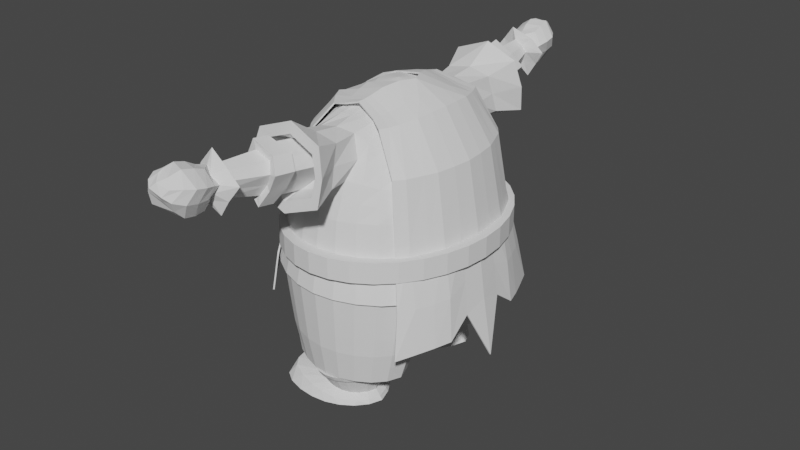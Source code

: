 # Source: character.blend  (saved by Blender 2.82.7; exported with 4.5.12 LTS)
import bpy
from mathutils import Matrix  # noqa: F401  (used for matrix-valued properties, if any)

bpy.ops.wm.read_factory_settings(use_empty=True)
scene = bpy.context.scene
scene.name = 'Scene'

# ---- collections
col_collection = bpy.data.collections.new('Collection'); scene.collection.children.link(col_collection)

# ---- world
world_world = bpy.data.worlds.new('World'); scene.world = world_world
world_world.use_nodes = True; world_world.node_tree.nodes.clear()
_N = world_world.node_tree.nodes; _L = world_world.node_tree.links
n0 = _N.new('ShaderNodeOutputWorld'); n0.name = 'World Output'; n0.location = (300, 300)
n1 = _N.new('ShaderNodeBackground'); n1.name = 'Background'; n1.location = (10, 300)
n1.inputs[0].default_value = (0.05088, 0.05088, 0.05088, 1.0)
_L.new(n1.outputs[0], n0.inputs[0])
n0.is_active_output = True
world_world.color = (0.05088, 0.05088, 0.05088)
world_world.use_sun_shadow = False
world_world.sun_shadow_jitter_overblur = 0.0

# ---- meshes
me_sphere = bpy.data.meshes.new('Sphere')
me_sphere.from_pydata([(0.0004392, 0.1951, 0.9808), (2.631e-05, 0.3827, 0.9239), (-6.031e-08, 0.5517, 0.8885), (-4.585e-07, 0.7072, 0.8602), (-7.191e-08, 0.8521, 0.5696), (-1.62e-09, 0.9253, 0.3799), (0.001395, 1.026, -0.08176), (0.0, 1.0, -0.09931), (0.03809, 0.1913, 0.9808), (0.07466, 0.3753, 0.9239), (0.1114, 0.5407, 0.887), (0.1822, 0.6905, 0.846), (0.198, 0.8166, 0.5989), (0.1827, 0.9073, 0.3804), (0.2146, 1.005, -0.08176), (0.1951, 0.9808, -0.09931), (0.07466, 0.1802, 0.9808), (0.1464, 0.3536, 0.9239), (0.2144, 0.5117, 0.8785), (0.3, 0.6484, 0.797), (0.3446, 0.7637, 0.5879), (0.3536, 0.8536, 0.3827), (0.4195, 0.9424, -0.08176), (0.3827, 0.9239, -0.09931), (0.1084, 0.1622, 0.9808), (0.2126, 0.3182, 0.9239), (0.3087, 0.4619, 0.8524), (0.3934, 0.5878, 0.7523), (0.4619, 0.6913, 0.5633), (0.5132, 0.7682, 0.3827), (0.6074, 0.8414, -0.08176), (0.5541, 0.8315, -0.09931), (0.1379, 0.1379, 0.9808), (0.2706, 0.2706, 0.9239), (0.3928, 0.3928, 0.8323), (0.5, 0.5, 0.7105), (0.5842, 0.5879, 0.5556), (0.6241, 0.6533, 0.3827), (0.7527, 0.7055, -0.08176), (0.6851, 0.7071, -0.09931), (0.1622, 0.1084, 0.9808), (0.3182, 0.2126, 0.9239), (0.4619, 0.3087, 0.8315), (0.5842, 0.3928, 0.7071), (0.6727, 0.4619, 0.5556), (0.7211, 0.5133, 0.3827), (0.8498, 0.5399, -0.08176), (0.7714, 0.5556, -0.09931), (0.1802, 0.07466, 0.9808), (0.3536, 0.1464, 0.9239), (0.5132, 0.2126, 0.8315), (0.6415, 0.2706, 0.7071), (0.7302, 0.3182, 0.5556), (0.7843, 0.3536, 0.3827), (0.9053, 0.351, -0.08176), (0.7111, 0.3827, -0.09931), (0.1913, 0.03806, 0.9808), (0.3753, 0.07466, 0.9239), (0.5439, 0.1084, 0.8315), (0.6744, 0.1379, 0.7071), (0.7616, 0.1622, 0.5556), (0.8114, 0.1802, 0.3827), (0.9298, 0.146, -0.08176), (0.5492, 0.195, -0.09931), (0.1951, 0.0, 0.9808), (0.3827, 0.0, 0.9239), (0.5541, 0.0, 0.8315), (0.6851, 0.0, 0.7071), (0.7714, 0.0, 0.5556), (0.8192, 0.0, 0.3827), (0.9356, 0.0, -0.08176), (0.5363, 0.0, 7.55e-08), (0.0006937, 0.0, 1.0), (-0.1839, 0.0, 0.9808), (-0.3518, 0.0, 0.9239), (-0.5016, 0.0, 0.8315), (-0.6347, 0.0, 0.7071), (-0.7529, 0.0, 0.5556), (-0.848, 0.0, 0.3827), (-0.9779, 0.0, -0.07163), (-0.7893, 0.0, -0.1303), (-0.1805, 0.03806, 0.9808), (-0.3457, 0.07466, 0.9239), (-0.4935, 0.1084, 0.8315), (-0.6252, 0.1379, 0.7071), (-0.7424, 0.1622, 0.5556), (-0.8368, 0.1802, 0.3827), (-0.964, 0.146, -0.0857), (-0.7023, 0.199, -0.1399), (-0.1704, 0.07466, 0.9808), (-0.3274, 0.1464, 0.9239), (-0.4691, 0.2126, 0.8315), (-0.5961, 0.2706, 0.7071), (-0.7087, 0.3182, 0.5556), (-0.7999, 0.3536, 0.3827), (-0.9208, 0.3719, -0.09033), (-0.8038, 0.3827, -0.09931), (-0.1539, 0.1084, 0.9808), (-0.2972, 0.2126, 0.9239), (-0.4279, 0.3087, 0.8315), (-0.5457, 0.3928, 0.7071), (-0.6494, 0.4619, 0.5556), (-0.734, 0.5133, 0.3827), (-0.8746, 0.5609, -0.08009), (-0.804, 0.5556, -0.09931), (-0.1315, 0.1379, 0.9808), (-0.2555, 0.2706, 0.9239), (-0.37, 0.3928, 0.8335), (-0.4735, 0.5, 0.7147), (-0.5636, 0.5879, 0.5556), (-0.6362, 0.6533, 0.3827), (-0.7586, 0.7162, -0.07297), (-0.6972, 0.7071, -0.09931), (-0.1039, 0.1622, 0.9808), (-0.2033, 0.3182, 0.9239), (-0.2961, 0.4619, 0.8542), (-0.3818, 0.5874, 0.7566), (-0.4522, 0.6913, 0.5652), (-0.5083, 0.7682, 0.3827), (-0.6041, 0.8414, -0.07135), (-0.555, 0.8315, -0.09931), (-0.07188, 0.1802, 0.9808), (-0.1419, 0.3536, 0.9239), (-0.2097, 0.5116, 0.8789), (-0.2971, 0.6483, 0.798), (-0.3436, 0.7636, 0.5881), (-0.3535, 0.8536, 0.3827), (-0.4168, 0.9424, -0.07534), (-0.3827, 0.9239, -0.09931), (-0.03669, 0.1913, 0.9808), (-0.07332, 0.3753, 0.9239), (-0.1107, 0.5407, 0.8869), (-0.1986, 0.6905, 0.8292), (-0.214, 0.8089, 0.5989), (-0.1827, 0.9073, 0.3804), (-0.2118, 1.005, -0.07931), (-0.1951, 0.9808, -0.09931), (-0.001497, 0.9595, -0.4654), (0.1691, 0.9427, -0.4654), (0.3332, 0.8929, -0.4654), (0.4831, 0.8121, -0.4654), (0.5977, 0.7033, -0.4654), (0.6732, 0.5708, -0.4654), (0.623, 0.4191, -0.4654), (0.4861, 0.2442, -0.4654), (-0.6047, 0.3215, -0.4654), (-0.6754, 0.4196, -0.4654), (-0.7047, 0.5708, -0.4654), (-0.6113, 0.7033, -0.4654), (-0.4869, 0.8121, -0.4654), (-0.3362, 0.8929, -0.4654), (-0.1721, 0.9427, -0.4654), (-0.002838, 0.91, -0.6725), (0.1459, 0.8953, -0.6725), (0.2888, 0.852, -0.6725), (0.4195, 0.7815, -0.6725), (0.5193, 0.6867, -0.6725), (0.5728, 0.5712, -0.6725), (0.5184, 0.4394, -0.6725), (0.4068, 0.293, -0.6725), (-0.4679, 0.3589, -0.6725), (-0.589, 0.4394, -0.6725), (-0.628, 0.5712, -0.6725), (-0.5641, 0.6867, -0.6725), (-0.4464, 0.7815, -0.6725), (-0.2996, 0.852, -0.6725), (-0.1515, 0.8953, -0.6725), (0.3154, 0.0, -0.08969), (0.09446, 0.0, -0.2201), (-0.1265, 0.0, -0.2441), (-0.3474, 0.0, -0.2347), (-0.5684, -0.002909, -0.208), (0.3299, 0.1533, -0.1402), (0.1106, 0.09721, -0.2463), (-0.1087, 0.07934, -0.2699), (-0.3279, 0.1044, -0.2477), (-0.5472, 0.134, -0.1856), (0.3016, 0.1886, -0.4654), (0.1171, 0.1374, -0.4662), (-0.06734, 0.1269, -0.4715), (-0.2518, 0.1675, -0.4684), (-0.4363, 0.2368, -0.4671), (0.2605, 0.2327, -0.6725), (0.1142, 0.1672, -0.6725), (-0.0321, 0.1531, -0.6725), (-0.1784, 0.19, -0.6725), (-0.326, 0.2576, -0.6725), (0.004186, 1.169, 0.9988), (-0.002419, 1.273, 0.4913), (0.2495, 1.192, 0.858), (0.2781, 1.243, 0.6301), (-0.2945, 1.19, 0.856), (-0.3303, 1.24, 0.6355), (-0.005306, 0.8462, -0.6725), (0.1159, 0.8342, -0.6725), (0.2324, 0.7989, -0.6725), (0.3389, 0.7415, -0.6725), (0.4202, 0.6642, -0.6725), (0.4638, 0.5701, -0.6725), (0.4194, 0.4624, -0.6725), (0.3285, 0.3367, -0.6725), (-0.3942, 0.3803, -0.6725), (-0.4993, 0.4621, -0.6725), (-0.5346, 0.5701, -0.6725), (-0.479, 0.6642, -0.6725), (-0.3803, 0.7415, -0.6725), (-0.2516, 0.7989, -0.6725), (-0.1265, 0.8342, -0.6725), (0.2093, 0.2745, -0.6725), (0.09007, 0.2186, -0.6725), (-0.02915, 0.2072, -0.6725), (-0.1484, 0.2361, -0.6725), (-0.2691, 0.2899, -0.6725), (-0.01045, 0.7865, -0.3606), (0.05337, 0.7771, -0.3606), (0.1147, 0.7493, -0.3606), (0.1708, 0.7041, -0.3606), (0.2137, 0.6432, -0.3606), (0.2366, 0.5687, -0.3606), (0.2132, 0.479, -0.3606), (0.1654, 0.3731, -0.3606), (-0.2045, 0.4165, -0.363), (-0.2526, 0.4747, -0.3615), (-0.2682, 0.5681, -0.3606), (-0.2385, 0.6432, -0.3606), (-0.192, 0.7041, -0.3606), (-0.1356, 0.7493, -0.3606), (-0.07427, 0.7771, -0.3606), (0.1026, 0.3442, -0.3629), (0.03978, 0.3193, -0.3669), (-0.02301, 0.3157, -0.3696), (-0.08579, 0.3355, -0.3693), (-0.1486, 0.3627, -0.3671), (0.3197, 0.732, -0.5166), (0.3967, 0.6589, -0.5166), (-0.02845, 0.2338, -0.5167), (-0.1412, 0.2602, -0.5166), (-0.332, 0.732, -0.5166), (-0.2308, 0.7863, -0.5166), (0.4379, 0.5695, -0.5166), (-0.254, 0.3104, -0.5166), (-0.1205, 0.8197, -0.5166), (0.3959, 0.4634, -0.5166), (-0.005891, 0.831, -0.5166), (0.3099, 0.3386, -0.5166), (-0.3544, 0.3934, -0.5166), (-0.441, 0.467, -0.5166), (0.1088, 0.8197, -0.5166), (0.1971, 0.2884, -0.5166), (-0.469, 0.5699, -0.5166), (0.219, 0.7863, -0.5166), (0.08434, 0.2419, -0.5166), (-0.4156, 0.6589, -0.5166), (0.6586, 0.7064, -0.2211), (0.6294, 0.7052, -0.3436), (0.5089, 0.8196, -0.3436), (0.5326, 0.826, -0.2211), (-0.3685, 0.9149, -0.2211), (-0.3529, 0.9046, -0.3436), (-0.5114, 0.8196, -0.3436), (-0.5342, 0.826, -0.2211), (-0.6711, 0.7064, -0.2211), (-0.6423, 0.7052, -0.3436), (-0.7405, 0.5657, -0.3436), (-0.7738, 0.5607, -0.2211), (-0.7639, 0.3944, -0.2211), (-0.7209, 0.4067, -0.3436), (-0.6556, 0.3007, -0.344), (-0.7044, 0.2525, -0.2239), (0.7416, 0.5607, -0.2211), (0.7088, 0.5657, -0.3436), (-0.0003604, 0.9882, -0.2211), (-0.0008613, 0.9746, -0.3436), (-0.1803, 0.9569, -0.3436), (-0.188, 0.9697, -0.2211), (0.5304, 0.2086, -0.2211), (0.5092, 0.2241, -0.3436), (0.655, 0.4066, -0.3436), (0.6845, 0.3944, -0.2211), (0.3512, 0.9046, -0.3436), (0.3678, 0.9149, -0.2211), (0.1873, 0.9697, -0.2211), (0.1786, 0.9569, -0.3436), (-0.475, 0.2137, -0.3603), (-0.5121, 0.1968, -0.2697), (-0.2781, 0.1463, -0.3735), (-0.3036, 0.1276, -0.3077), (-0.08128, 0.1097, -0.3823), (-0.09511, 0.09188, -0.3218), (0.1156, 0.1219, -0.3666), (0.1134, 0.1068, -0.2989), (0.3124, 0.168, -0.3451), (0.3219, 0.1581, -0.2371), (-0.002168, 0.9347, -0.569), (-0.1618, 0.919, -0.569), (0.4464, 0.2658, -0.569), (0.5707, 0.4288, -0.569), (-0.6222, 0.4295, -0.569), (-0.5299, 0.3428, -0.569), (0.1575, 0.919, -0.569), (-0.6556, 0.571, -0.569), (0.311, 0.8724, -0.569), (-0.5757, 0.695, -0.569), (0.4513, 0.7968, -0.569), (-0.4584, 0.7968, -0.569), (0.5585, 0.695, -0.569), (-0.3154, 0.8724, -0.569), (0.623, 0.571, -0.569), (0.2811, 0.2092, -0.569), (0.1157, 0.1456, -0.569), (-0.04972, 0.1363, -0.569), (-0.2151, 0.1772, -0.569), (-0.3805, 0.2537, -0.569), (-0.007722, 0.8985, -0.6812), (0.07723, 0.886, -0.6812), (0.1589, 0.849, -0.6812), (0.2335, 0.7888, -0.6812), (0.2906, 0.7078, -0.6812), (0.3211, 0.6091, -0.6812), (0.29, 0.4925, -0.6812), (0.2263, 0.3425, -0.6812), (-0.2885, 0.3834, -0.6812), (-0.3829, 0.4763, -0.6812), (-0.413, 0.6065, -0.6812), (-0.3554, 0.7078, -0.6812), (-0.2645, 0.7888, -0.6812), (-0.1745, 0.849, -0.6812), (-0.09267, 0.886, -0.6812), (0.1427, 0.2843, -0.6812), (0.05914, 0.2393, -0.6812), (-0.02444, 0.2327, -0.6812), (-0.108, 0.2595, -0.6812), (-0.192, 0.3005, -0.6812), (-0.008991, 0.799, -0.8195), (0.06506, 0.7875, -0.8274), (0.1308, 0.7563, -0.8355), (0.19, 0.7064, -0.8428), (0.2346, 0.64, -0.8484), (0.2575, 0.5595, -0.8513), (0.2302, 0.4681, -0.848), (0.1761, 0.3595, -0.8413), (-0.2765, 0.3774, -0.798), (-0.3641, 0.4498, -0.7959), (-0.4066, 0.5608, -0.7972), (-0.3662, 0.6479, -0.8007), (-0.2839, 0.7148, -0.8036), (-0.1852, 0.762, -0.8072), (-0.09205, 0.7904, -0.8125), (0.1076, 0.3209, -0.8328), (0.03924, 0.2875, -0.8243), (-0.02876, 0.2791, -0.8159), (-0.1024, 0.2949, -0.8083), (-0.1831, 0.3187, -0.8015), (-0.2109, 0.9003, -0.9086), (-0.05598, 0.8861, -0.9083), (0.08137, 0.8439, -0.9079), (0.2008, 0.7754, -0.9075), (0.2921, 0.6833, -0.9073), (0.3411, 0.5711, -0.9071), (0.2912, 0.443, -0.9073), (0.1892, 0.3004, -0.9076), (-0.6364, 0.3694, -0.9098), (-0.6848, 0.443, -0.9101), (-0.7127, 0.5711, -0.9102), (-0.7006, 0.6833, -0.91), (-0.6509, 0.7754, -0.9097), (-0.5354, 0.8439, -0.9094), (-0.3756, 0.8861, -0.909), (0.05544, 0.2557, -0.908), (-0.08217, 0.2275, -0.9083), (-0.2349, 0.2314, -0.9087), (-0.4044, 0.2683, -0.9091), (-0.5512, 0.304, -0.9095), (-0.009908, 0.8133, -0.6658), (0.05173, 0.8042, -0.6658), (0.1599, 0.391, -0.6658), (0.09925, 0.3493, -0.6658), (-0.2757, 0.4863, -0.6658), (-0.2994, 0.5891, -0.6658), (0.111, 0.7773, -0.6658), (0.03861, 0.3174, -0.6658), (-0.2586, 0.6702, -0.6658), (0.1652, 0.7336, -0.6658), (-0.02204, 0.3141, -0.6658), (-0.1958, 0.7328, -0.6658), (0.2065, 0.6748, -0.6658), (-0.08268, 0.3332, -0.6658), (-0.1314, 0.7773, -0.6658), (0.2287, 0.6015, -0.6658), (-0.1441, 0.3609, -0.6658), (-0.07155, 0.8042, -0.6658), (0.2061, 0.5079, -0.6658), (-0.2102, 0.4189, -0.6658), (-0.2649, 0.2734, -0.8491), (-0.4484, 0.3247, -0.8407), (-0.4171, 0.8122, -0.8424), (-0.2581, 0.8495, -0.8506), (0.3175, 0.5704, -0.8847), (0.2796, 0.4569, -0.8816), (-0.1192, 0.8621, -0.8591), (0.1879, 0.326, -0.8824), (-0.5642, 0.3917, -0.8333), (-0.6171, 0.4569, -0.8269), (0.00192, 0.8495, -0.8675), (0.08614, 0.2809, -0.874), (-0.6506, 0.5704, -0.8249), (0.1059, 0.8122, -0.8757), (-0.01629, 0.2471, -0.8657), (-0.6309, 0.6699, -0.8288), (0.2108, 0.7515, -0.876), (-0.1295, 0.2452, -0.8574), (-0.5656, 0.7515, -0.835), (0.2803, 0.6699, -0.8817), (0.2689, 0.5711, -0.9074), (0.1967, 0.5711, -0.9076), (0.115, 0.5711, -0.9078), (0.008811, 0.5711, -0.908), (-0.1128, 0.5711, -0.9082), (-0.2402, 0.5711, -0.9085), (-0.3637, 0.5711, -0.9087), (-0.4737, 0.5711, -0.9089), (-0.5607, 0.5711, -0.9091), (0.3122, 1.179, 0.9105), (0.3552, 1.254, 0.5792), (0.00196, 1.184, 0.9294), (-0.003726, 1.258, 0.5604), (-0.3561, 1.176, 0.91), (-0.4103, 1.251, 0.5842), (-0.0001245, 1.053, 0.8643), (-0.005079, 1.109, 0.589), (0.217, 1.061, 0.8128), (0.2421, 1.1, 0.6397), (-0.26, 1.059, 0.8117), (-0.2914, 1.098, 0.6436), (-0.006678, 0.9723, 0.7906), (-0.009561, 1.005, 0.6379), (0.1212, 0.976, 0.7644), (0.1362, 0.9994, 0.6638), (-0.1595, 0.975, 0.7642), (-0.1782, 0.9981, 0.6657), (-0.2428, 0.9185, 0.8497), (-0.2801, 1.01, 0.611), (-0.002013, 1.026, 0.5766), (0.2531, 1.011, 0.6095), (0.2211, 0.9197, 0.8493), (0.0009388, 0.9238, 0.8808), (0.246, 0.7241, 0.7119), (0.3223, 0.7061, 0.6925), (0.4277, 0.6396, 0.6578), (0.5421, 0.544, 0.633), (0.6284, 0.4274, 0.6313), (0.6858, 0.2944, 0.6313), (0.718, 0.1501, 0.6313), (0.7282, 0.0, 0.6313), (-0.6938, 0.0, 0.6313), (-0.6838, 0.1501, 0.6313), (-0.6524, 0.2944, 0.6313), (-0.5975, 0.4274, 0.6313), (-0.5186, 0.544, 0.6352), (-0.417, 0.6394, 0.6609), (-0.3204, 0.7059, 0.6931), (-0.282, 0.7536, 0.7141), (0.3762, 1.217, 0.7427), (-0.4259, 1.214, 0.7459), (0.3004, 1.217, 0.7423), (-0.3492, 1.215, 0.7446), (0.2283, 1.081, 0.7255), (-0.2746, 1.079, 0.727), (-0.00812, 0.9885, 0.7139), (0.1286, 0.9879, 0.7138), (-0.1688, 0.9867, 0.7147), (0.2359, 0.9667, 0.7287), (-0.3206, 0.9959, 0.732), (-0.007979, 0.8784, -0.7092), (0.07476, 0.8661, -0.7108), (0.2161, 0.3459, -0.7136), (0.1356, 0.2917, -0.7119), (-0.3791, 0.4709, -0.7044), (-0.4117, 0.5972, -0.7047), (0.1532, 0.8302, -0.7124), (0.05511, 0.249, -0.7102), (-0.3576, 0.6956, -0.7054), (0.2247, 0.7721, -0.7139), (-0.02531, 0.2421, -0.7085), (-0.2684, 0.7738, -0.706), (0.2793, 0.694, -0.7151), (-0.1069, 0.2667, -0.7069), (-0.1767, 0.8313, -0.7067), (0.3082, 0.5991, -0.7156), (-0.1902, 0.3042, -0.7055), (-0.09255, 0.8666, -0.7078), (0.2779, 0.4875, -0.715), (-0.2861, 0.3822, -0.7048), (0.08582, 0.9116, -0.68), (-0.006129, 0.9252, -0.68), (0.1742, 0.8715, -0.68), (0.255, 0.8063, -0.68), (0.3168, 0.7187, -0.68), (0.3499, 0.6118, -0.68), (0.3162, 0.4856, -0.68), (0.2472, 0.3233, -0.68), (-0.4123, 0.4681, -0.68), (-0.3101, 0.3675, -0.68), (-0.4448, 0.609, -0.68), (-0.3825, 0.7187, -0.68), (-0.2841, 0.8063, -0.68), (-0.1867, 0.8715, -0.68), (-0.09808, 0.9116, -0.68), (-0.2056, 0.2778, -0.68), (0.1567, 0.2602, -0.68), (0.06624, 0.2115, -0.68), (-0.02422, 0.2044, -0.68), (-0.1147, 0.2335, -0.68), (-0.006407, 0.9033, -0.7103), (0.2362, 0.327, -0.7151), (-0.4081, 0.4623, -0.7052), (0.08316, 0.89, -0.7121), (0.149, 0.2682, -0.7133), (-0.4434, 0.599, -0.7055), (0.1681, 0.8512, -0.7138), (0.06188, 0.2221, -0.7114), (-0.3849, 0.7055, -0.7062), (0.2455, 0.7883, -0.7155), (-0.02517, 0.2146, -0.7096), (-0.2883, 0.7901, -0.7069), (0.3045, 0.7038, -0.7167), (-0.1135, 0.2412, -0.7079), (-0.189, 0.8524, -0.7076), (0.3359, 0.601, -0.7173), (-0.2036, 0.2818, -0.7064), (-0.09795, 0.8906, -0.7088), (0.3031, 0.4802, -0.7166), (-0.3074, 0.3662, -0.7056), (0.06991, 0.8268, -0.7691), (0.1216, 0.3063, -0.7723), (-0.4092, 0.579, -0.751), (0.142, 0.7932, -0.7739), (0.04718, 0.2683, -0.7672), (-0.3619, 0.6718, -0.753), (0.2074, 0.7393, -0.7784), (-0.02703, 0.2606, -0.7622), (-0.2761, 0.7443, -0.7548), (0.2569, 0.667, -0.7817), (-0.1046, 0.2808, -0.7576), (-0.181, 0.7967, -0.7569), (0.2829, 0.5793, -0.7835), (-0.1866, 0.3114, -0.7535), (-0.0923, 0.8285, -0.7601), (0.2541, 0.4778, -0.7815), (-0.2813, 0.3798, -0.7514), (-0.008485, 0.8387, -0.7643), (0.1961, 0.3527, -0.7775), (-0.3716, 0.4604, -0.7501), (0.0004175, 0.9553, 0.242), (0.1922, 0.9364, 0.242), (0.3733, 0.8801, 0.2437), (0.5414, 0.7901, 0.2437), (0.6674, 0.6689, 0.2437), (0.7632, 0.5213, 0.2437), (0.8205, 0.3528, 0.2437), (0.8468, 0.17, 0.2437), (0.8541, 0.0, 0.2437), (-0.8962, 0.0, 0.2467), (-0.8845, 0.17, 0.2447), (-0.8457, 0.359, 0.2433), (-0.7761, 0.5275, 0.2442), (-0.6728, 0.6721, 0.2463), (-0.537, 0.7901, 0.2468), (-0.3725, 0.8801, 0.2456), (-0.1914, 0.9364, 0.2428), (-3.676e-08, 0.8887, 0.4744), (0.1903, 0.8619, 0.4896), (0.3491, 0.8086, 0.4853), (0.4876, 0.7298, 0.473), (0.6128, 0.6206, 0.4691), (0.7014, 0.4876, 0.4691), (0.7572, 0.3359, 0.4691), (0.7865, 0.1712, 0.4691), (0.7953, 0.0, 0.4691), (-0.8005, 0.0, 0.4691), (-0.7896, 0.1712, 0.4691), (-0.7543, 0.3359, 0.4691), (-0.6917, 0.4876, 0.4691), (-0.5999, 0.6206, 0.4691), (-0.4803, 0.7298, 0.4739), (-0.3486, 0.8086, 0.4854), (-0.1983, 0.8581, 0.4896), (0.0009062, 0.9904, 0.04393), (0.2034, 0.9705, 0.04393), (0.3964, 0.9112, 0.04475), (0.5744, 0.8157, 0.04475), (0.7138, 0.6872, 0.04475), (0.8079, 0.5306, 0.04475), (0.8629, 0.3519, 0.04475), (0.8883, 0.158, 0.04475), (0.8949, 0.0, 0.04475), (-0.9527, 0.0, 0.05132), (-0.9403, 0.158, 0.0469), (-0.8993, 0.3654, 0.04389), (-0.8254, 0.5442, 0.04583), (-0.7157, 0.6941, 0.05046), (-0.5706, 0.8157, 0.05151), (-0.3946, 0.9112, 0.04892), (-0.2016, 0.9705, 0.04552)], [], [(553, 5, 13, 554), (7, 6, 14, 15), (0, 72, 8), (1, 0, 8, 9), (2, 1, 9, 10), (3, 2, 10, 11), (442, 441, 427, 188), (570, 4, 12, 571), (571, 12, 20, 572), (554, 13, 21, 555), (15, 14, 22, 23), (8, 72, 16), (9, 8, 16, 17), (10, 9, 17, 18), (11, 10, 18, 19), (446, 11, 19, 447), (17, 16, 24, 25), (18, 17, 25, 26), (19, 18, 26, 27), (447, 19, 27, 448), (572, 20, 28, 573), (555, 21, 29, 556), (23, 22, 30, 31), (16, 72, 24), (573, 28, 36, 574), (556, 29, 37, 557), (31, 30, 38, 39), (24, 72, 32), (25, 24, 32, 33), (26, 25, 33, 34), (27, 26, 34, 35), (448, 27, 35, 449), (34, 33, 41, 42), (35, 34, 42, 43), (449, 35, 43, 450), (574, 36, 44, 575), (557, 37, 45, 558), (39, 38, 46, 47), (32, 72, 40), (33, 32, 40, 41), (558, 45, 53, 559), (47, 46, 54, 55), (40, 72, 48), (41, 40, 48, 49), (42, 41, 49, 50), (43, 42, 50, 51), (450, 43, 51, 451), (575, 44, 52, 576), (50, 49, 57, 58), (51, 50, 58, 59), (451, 51, 59, 452), (576, 52, 60, 577), (559, 53, 61, 560), (55, 54, 62, 63), (48, 72, 56), (49, 48, 56, 57), (560, 61, 69, 561), (63, 62, 70, 71), (56, 72, 64), (57, 56, 64, 65), (58, 57, 65, 66), (59, 58, 66, 67), (452, 59, 67, 453), (577, 60, 68, 578), (73, 72, 81), (74, 73, 81, 82), (75, 74, 82, 83), (76, 75, 83, 84), (454, 76, 84, 455), (579, 77, 85, 580), (562, 78, 86, 563), (80, 79, 87, 88), (455, 84, 92, 456), (580, 85, 93, 581), (563, 86, 94, 564), (88, 87, 95, 96), (81, 72, 89), (82, 81, 89, 90), (83, 82, 90, 91), (84, 83, 91, 92), (90, 89, 97, 98), (91, 90, 98, 99), (92, 91, 99, 100), (456, 92, 100, 457), (581, 93, 101, 582), (564, 94, 102, 565), (96, 95, 103, 104), (89, 72, 97), (582, 101, 109, 583), (565, 102, 110, 566), (104, 103, 111, 112), (97, 72, 105), (98, 97, 105, 106), (99, 98, 106, 107), (100, 99, 107, 108), (457, 100, 108, 458), (107, 106, 114, 115), (108, 107, 115, 116), (458, 108, 116, 459), (583, 109, 117, 584), (566, 110, 118, 567), (112, 111, 119, 120), (105, 72, 113), (106, 105, 113, 114), (567, 118, 126, 568), (120, 119, 127, 128), (113, 72, 121), (114, 113, 121, 122), (115, 114, 122, 123), (116, 115, 123, 124), (459, 116, 124, 460), (584, 117, 125, 585), (123, 122, 130, 131), (124, 123, 131, 132), (460, 124, 132, 461), (585, 125, 133, 586), (568, 126, 134, 569), (128, 127, 135, 136), (121, 72, 129), (122, 121, 129, 130), (569, 134, 5, 553), (136, 135, 6, 7), (129, 72, 0), (130, 129, 0, 1), (131, 130, 1, 2), (132, 131, 2, 3), (472, 440, 426, 463), (586, 133, 4, 570), (255, 254, 141, 140), (259, 258, 150, 149), (263, 262, 148, 147), (267, 266, 146, 145), (254, 270, 142, 141), (273, 272, 137, 151), (277, 276, 144, 143), (279, 255, 140, 139), (262, 259, 149, 148), (258, 273, 151, 150), (266, 263, 147, 146), (272, 282, 138, 137), (270, 277, 143, 142), (282, 279, 139, 138), (294, 293, 152, 166), (296, 295, 159, 158), (298, 297, 161, 160), (293, 299, 153, 152), (297, 300, 162, 161), (299, 301, 154, 153), (300, 302, 163, 162), (301, 303, 155, 154), (302, 304, 164, 163), (303, 305, 156, 155), (304, 306, 165, 164), (305, 307, 157, 156), (306, 294, 166, 165), (307, 296, 158, 157), (312, 298, 160, 186), (292, 275, 63, 172), (176, 171, 80, 88), (63, 71, 167, 172), (172, 167, 168, 173), (173, 168, 169, 174), (174, 169, 170, 175), (175, 170, 171, 176), (268, 284, 176, 88), (284, 286, 175, 176), (286, 288, 174, 175), (288, 290, 173, 174), (290, 292, 172, 173), (295, 308, 182, 159), (308, 309, 183, 182), (309, 310, 184, 183), (310, 311, 185, 184), (311, 312, 186, 185), (190, 425, 429, 431), (191, 424, 428, 432), (471, 443, 423, 462), (443, 442, 188, 423), (440, 445, 187, 426), (445, 444, 422, 187), (162, 163, 204, 203), (154, 155, 196, 195), (186, 160, 201, 212), (163, 164, 205, 204), (155, 156, 197, 196), (159, 182, 208, 200), (164, 165, 206, 205), (156, 157, 198, 197), (182, 183, 209, 208), (165, 166, 207, 206), (157, 158, 199, 198), (183, 184, 210, 209), (166, 152, 193, 207), (158, 159, 200, 199), (184, 185, 211, 210), (160, 161, 202, 201), (152, 153, 194, 193), (185, 186, 212, 211), (161, 162, 203, 202), (153, 154, 195, 194), (233, 234, 217, 216), (235, 236, 231, 230), (237, 238, 226, 225), (234, 239, 218, 217), (236, 240, 232, 231), (238, 241, 227, 226), (239, 242, 219, 218), (241, 243, 213, 227), (242, 244, 220, 219), (240, 245, 221, 232), (245, 246, 222, 221), (243, 247, 214, 213), (244, 248, 228, 220), (246, 249, 223, 222), (247, 250, 215, 214), (248, 251, 229, 228), (249, 252, 224, 223), (250, 233, 216, 215), (251, 235, 230, 229), (252, 237, 225, 224), (204, 205, 237, 252), (209, 210, 235, 251), (195, 196, 233, 250), (203, 204, 252, 249), (208, 209, 251, 248), (194, 195, 250, 247), (202, 203, 249, 246), (200, 208, 248, 244), (193, 194, 247, 243), (201, 202, 246, 245), (212, 201, 245, 240), (199, 200, 244, 242), (207, 193, 243, 241), (198, 199, 242, 239), (206, 207, 241, 238), (211, 212, 240, 236), (197, 198, 239, 234), (205, 206, 238, 237), (210, 211, 236, 235), (196, 197, 234, 233), (178, 177, 291, 289), (289, 291, 292, 290), (179, 178, 289, 287), (287, 289, 290, 288), (180, 179, 287, 285), (285, 287, 288, 286), (181, 180, 285, 283), (283, 285, 286, 284), (145, 181, 283, 267), (267, 283, 284, 268), (177, 144, 276, 291), (291, 276, 275, 292), (15, 23, 280, 281), (281, 280, 279, 282), (47, 55, 278, 269), (269, 278, 277, 270), (7, 15, 281, 271), (271, 281, 282, 272), (96, 104, 264, 265), (265, 264, 263, 266), (128, 136, 274, 257), (257, 274, 273, 258), (112, 120, 260, 261), (261, 260, 259, 262), (23, 31, 256, 280), (280, 256, 255, 279), (55, 63, 275, 278), (278, 275, 276, 277), (136, 7, 271, 274), (274, 271, 272, 273), (39, 47, 269, 253), (253, 269, 270, 254), (88, 96, 265, 268), (268, 265, 266, 267), (104, 112, 261, 264), (264, 261, 262, 263), (120, 128, 257, 260), (260, 257, 258, 259), (31, 39, 253, 256), (256, 253, 254, 255), (180, 181, 312, 311), (179, 180, 311, 310), (178, 179, 310, 309), (177, 178, 309, 308), (144, 177, 308, 295), (181, 145, 298, 312), (142, 143, 296, 307), (150, 151, 294, 306), (141, 142, 307, 305), (149, 150, 306, 304), (140, 141, 305, 303), (148, 149, 304, 302), (139, 140, 303, 301), (147, 148, 302, 300), (138, 139, 301, 299), (146, 147, 300, 297), (137, 138, 299, 293), (145, 146, 297, 298), (143, 144, 295, 296), (151, 137, 293, 294), (373, 374, 314, 313), (375, 376, 328, 320), (377, 378, 323, 322), (374, 379, 315, 314), (376, 380, 329, 328), (378, 381, 324, 323), (379, 382, 316, 315), (380, 383, 330, 329), (381, 384, 325, 324), (382, 385, 317, 316), (383, 386, 331, 330), (384, 387, 326, 325), (385, 388, 318, 317), (386, 389, 332, 331), (387, 390, 327, 326), (388, 391, 319, 318), (390, 373, 313, 327), (391, 375, 320, 319), (389, 392, 321, 332), (392, 377, 322, 321), (550, 533, 334, 333), (551, 534, 348, 340), (552, 535, 343, 342), (533, 536, 335, 334), (534, 537, 349, 348), (535, 538, 344, 343), (536, 539, 336, 335), (537, 540, 350, 349), (538, 541, 345, 344), (539, 542, 337, 336), (540, 543, 351, 350), (541, 544, 346, 345), (542, 545, 338, 337), (543, 546, 352, 351), (544, 547, 347, 346), (545, 548, 339, 338), (547, 550, 333, 347), (548, 551, 340, 339), (546, 549, 341, 352), (549, 552, 342, 341), (393, 394, 372, 371), (395, 396, 367, 366), (397, 398, 359, 358), (396, 399, 353, 367), (398, 400, 360, 359), (394, 401, 361, 372), (401, 402, 362, 361), (399, 403, 354, 353), (400, 404, 368, 360), (402, 405, 363, 362), (403, 406, 355, 354), (404, 407, 369, 368), (405, 408, 364, 363), (406, 409, 356, 355), (407, 410, 370, 369), (408, 411, 365, 364), (409, 412, 357, 356), (410, 393, 371, 370), (411, 395, 366, 365), (412, 397, 358, 357), (221, 222, 377, 392), (232, 221, 392, 389), (219, 220, 375, 391), (227, 213, 373, 390), (218, 219, 391, 388), (226, 227, 390, 387), (231, 232, 389, 386), (217, 218, 388, 385), (225, 226, 387, 384), (230, 231, 386, 383), (216, 217, 385, 382), (224, 225, 384, 381), (229, 230, 383, 380), (215, 216, 382, 379), (223, 224, 381, 378), (228, 229, 380, 376), (214, 215, 379, 374), (222, 223, 378, 377), (220, 228, 376, 375), (213, 214, 374, 373), (337, 338, 397, 412), (345, 346, 395, 411), (350, 351, 393, 410), (336, 337, 412, 409), (344, 345, 411, 408), (349, 350, 410, 407), (335, 336, 409, 406), (343, 344, 408, 405), (348, 349, 407, 404), (334, 335, 406, 403), (342, 343, 405, 402), (340, 348, 404, 400), (333, 334, 403, 399), (341, 342, 402, 401), (352, 341, 401, 394), (339, 340, 400, 398), (347, 333, 399, 396), (338, 339, 398, 397), (346, 347, 396, 395), (351, 352, 394, 393), (363, 421, 362), (362, 421, 420, 361), (363, 364, 421), (364, 365, 420, 421), (361, 420, 419, 372), (372, 419, 418, 371), (371, 418, 417, 370), (370, 417, 416, 369), (369, 416, 415, 368), (368, 415, 414, 360), (360, 414, 413, 359), (358, 359, 413), (357, 358, 413), (356, 357, 413, 414), (355, 356, 414, 415), (354, 355, 415, 416), (353, 354, 416, 417), (367, 353, 417, 418), (366, 367, 418, 419), (365, 366, 419, 420), (464, 189, 422, 462), (189, 424, 187, 422), (425, 190, 423, 188), (465, 192, 427, 463), (424, 191, 426, 187), (192, 425, 188, 427), (431, 429, 435, 437), (432, 428, 434, 438), (464, 190, 431, 466), (425, 192, 433, 429), (465, 191, 432, 467), (424, 189, 430, 428), (468, 434, 436, 469), (470, 438, 434, 468), (466, 431, 437, 469), (429, 433, 439, 435), (467, 432, 438, 470), (428, 430, 436, 434), (3, 11, 444, 445), (132, 3, 445, 440), (12, 4, 442, 443), (446, 12, 443, 471), (461, 132, 440, 472), (4, 133, 441, 442), (133, 461, 472, 441), (11, 446, 471, 444), (433, 467, 470, 439), (430, 466, 469, 436), (439, 470, 468, 435), (435, 468, 469, 437), (192, 465, 467, 433), (189, 464, 466, 430), (191, 465, 463, 426), (190, 464, 462, 423), (444, 471, 462, 422), (441, 472, 463, 427), (125, 460, 461, 133), (117, 459, 460, 125), (109, 458, 459, 117), (101, 457, 458, 109), (93, 456, 457, 101), (85, 455, 456, 93), (77, 454, 455, 85), (60, 452, 453, 68), (52, 451, 452, 60), (44, 450, 451, 52), (36, 449, 450, 44), (28, 448, 449, 36), (20, 447, 448, 28), (12, 446, 447, 20), (482, 479, 519, 522), (313, 314, 493, 494), (327, 313, 494, 507), (483, 480, 520, 523), (326, 327, 507, 506), (484, 481, 521, 524), (325, 326, 506, 505), (485, 482, 522, 525), (324, 325, 505, 504), (486, 483, 523, 526), (323, 324, 504, 503), (487, 484, 524, 527), (322, 323, 503, 501), (488, 485, 525, 528), (321, 322, 501, 502), (489, 486, 526, 529), (474, 473, 513, 516), (319, 320, 500, 499), (331, 332, 508, 512), (490, 487, 527, 530), (502, 501, 515, 532), (508, 502, 532, 529), (499, 500, 514, 531), (507, 494, 513, 530), (498, 499, 531, 528), (506, 507, 530, 527), (512, 508, 529, 526), (497, 498, 528, 525), (505, 506, 527, 524), (511, 512, 526, 523), (496, 497, 525, 522), (504, 505, 524, 521), (510, 511, 523, 520), (495, 496, 522, 519), (503, 504, 521, 518), (509, 510, 520, 517), (493, 495, 519, 516), (501, 503, 518, 515), (500, 509, 517, 514), (494, 493, 516, 513), (477, 492, 532, 515), (332, 321, 502, 508), (314, 315, 495, 493), (481, 478, 518, 521), (492, 489, 529, 532), (320, 328, 509, 500), (315, 316, 496, 495), (480, 476, 517, 520), (475, 491, 531, 514), (328, 329, 510, 509), (316, 317, 497, 496), (479, 474, 516, 519), (473, 490, 530, 513), (329, 330, 511, 510), (317, 318, 498, 497), (478, 477, 515, 518), (491, 488, 528, 531), (330, 331, 512, 511), (318, 319, 499, 498), (476, 475, 514, 517), (492, 477, 552, 549), (489, 492, 549, 546), (491, 475, 551, 548), (490, 473, 550, 547), (488, 491, 548, 545), (487, 490, 547, 544), (486, 489, 546, 543), (485, 488, 545, 542), (484, 487, 544, 541), (483, 486, 543, 540), (482, 485, 542, 539), (481, 484, 541, 538), (480, 483, 540, 537), (479, 482, 539, 536), (478, 481, 538, 535), (476, 480, 537, 534), (474, 479, 536, 533), (477, 478, 535, 552), (475, 476, 534, 551), (473, 474, 533, 550), (603, 569, 553, 587), (602, 568, 569, 603), (601, 567, 568, 602), (600, 566, 567, 601), (599, 565, 566, 600), (598, 564, 565, 599), (597, 563, 564, 598), (596, 562, 563, 597), (594, 560, 561, 595), (593, 559, 560, 594), (592, 558, 559, 593), (591, 557, 558, 592), (590, 556, 557, 591), (589, 555, 556, 590), (588, 554, 555, 589), (587, 553, 554, 588), (134, 586, 570, 5), (126, 585, 586, 134), (118, 584, 585, 126), (110, 583, 584, 118), (102, 582, 583, 110), (94, 581, 582, 102), (86, 580, 581, 94), (78, 579, 580, 86), (61, 577, 578, 69), (53, 576, 577, 61), (45, 575, 576, 53), (37, 574, 575, 45), (29, 573, 574, 37), (21, 572, 573, 29), (13, 571, 572, 21), (5, 570, 571, 13), (6, 587, 588, 14), (14, 588, 589, 22), (22, 589, 590, 30), (30, 590, 591, 38), (38, 591, 592, 46), (46, 592, 593, 54), (54, 593, 594, 62), (62, 594, 595, 70), (79, 596, 597, 87), (87, 597, 598, 95), (95, 598, 599, 103), (103, 599, 600, 111), (111, 600, 601, 119), (119, 601, 602, 127), (127, 602, 603, 135), (135, 603, 587, 6)])
_uv = me_sphere.uv_layers.new(name='UVMap')
_uv.uv.foreach_set('vector', [0.75, 0.6063, 0.75, 0.625, 0.7188, 0.625, 0.7188, 0.6063, 0.75, 0.5, 0.75, 0.5625, 0.7188, 0.5625, 0.7188, 0.5, 0.75, 0.9375, 0.7344, 1.0, 0.7187, 0.9375, 0.75, 0.875, 0.75, 0.9375, 0.7187, 0.9375, 0.7188, 0.875, 0.75, 0.8125, 0.75, 0.875, 0.7188, 0.875, 0.7188, 0.8125, 0.75, 0.75, 0.75, 0.8125, 0.7188, 0.8125, 0.7188, 0.75, 0.75, 0.6875, 0.7812, 0.6875, 0.7812, 0.6875, 0.75, 0.6875, 0.75, 0.6562, 0.75, 0.6875, 0.7188, 0.6875, 0.7188, 0.6562, 0.7188, 0.6562, 0.7188, 0.6875, 0.6875, 0.6875, 0.6875, 0.6562, 0.7188, 0.6063, 0.7188, 0.625, 0.6875, 0.625, 0.6875, 0.6063, 0.7188, 0.5, 0.7188, 0.5625, 0.6875, 0.5625, 0.6875, 0.5, 0.7187, 0.9375, 0.7031, 1.0, 0.6875, 0.9375, 0.7188, 0.875, 0.7187, 0.9375, 0.6875, 0.9375, 0.6875, 0.875, 0.7188, 0.8125, 0.7188, 0.875, 0.6875, 0.875, 0.6875, 0.8125, 0.7188, 0.75, 0.7188, 0.8125, 0.6875, 0.8125, 0.6875, 0.75, 0.7188, 0.7188, 0.7188, 0.75, 0.6875, 0.75, 0.6875, 0.7188, 0.6875, 0.875, 0.6875, 0.9375, 0.6562, 0.9375, 0.6562, 0.875, 0.6875, 0.8125, 0.6875, 0.875, 0.6562, 0.875, 0.6562, 0.8125, 0.6875, 0.75, 0.6875, 0.8125, 0.6562, 0.8125, 0.6562, 0.75, 0.6875, 0.7188, 0.6875, 0.75, 0.6562, 0.75, 0.6562, 0.7187, 0.6875, 0.6562, 0.6875, 0.6875, 0.6562, 0.6875, 0.6562, 0.6562, 0.6875, 0.6063, 0.6875, 0.625, 0.6562, 0.625, 0.6562, 0.6063, 0.6875, 0.5, 0.6875, 0.5625, 0.6562, 0.5625, 0.6562, 0.5, 0.6875, 0.9375, 0.6719, 1.0, 0.6562, 0.9375, 0.6562, 0.6562, 0.6562, 0.6875, 0.625, 0.6875, 0.625, 0.6562, 0.6562, 0.6063, 0.6562, 0.625, 0.625, 0.625, 0.625, 0.6063, 0.6562, 0.5, 0.6562, 0.5625, 0.625, 0.5625, 0.625, 0.5, 0.6562, 0.9375, 0.6406, 1.0, 0.625, 0.9375, 0.6562, 0.875, 0.6562, 0.9375, 0.625, 0.9375, 0.625, 0.875, 0.6562, 0.8125, 0.6562, 0.875, 0.625, 0.875, 0.625, 0.8125, 0.6562, 0.75, 0.6562, 0.8125, 0.625, 0.8125, 0.625, 0.75, 0.6562, 0.7187, 0.6562, 0.75, 0.625, 0.75, 0.625, 0.7188, 0.625, 0.8125, 0.625, 0.875, 0.5937, 0.875, 0.5937, 0.8125, 0.625, 0.75, 0.625, 0.8125, 0.5937, 0.8125, 0.5937, 0.75, 0.625, 0.7188, 0.625, 0.75, 0.5937, 0.75, 0.5937, 0.7188, 0.625, 0.6562, 0.625, 0.6875, 0.5937, 0.6875, 0.5937, 0.6563, 0.625, 0.6063, 0.625, 0.625, 0.5937, 0.625, 0.5937, 0.6063, 0.625, 0.5, 0.625, 0.5625, 0.5937, 0.5625, 0.5937, 0.5, 0.625, 0.9375, 0.6094, 1.0, 0.5937, 0.9375, 0.625, 0.875, 0.625, 0.9375, 0.5937, 0.9375, 0.5937, 0.875, 0.5937, 0.6063, 0.5937, 0.625, 0.5625, 0.625, 0.5625, 0.6063, 0.5937, 0.5, 0.5937, 0.5625, 0.5625, 0.5625, 0.5625, 0.5, 0.5937, 0.9375, 0.5781, 1.0, 0.5625, 0.9375, 0.5937, 0.875, 0.5937, 0.9375, 0.5625, 0.9375, 0.5625, 0.875, 0.5937, 0.8125, 0.5937, 0.875, 0.5625, 0.875, 0.5625, 0.8125, 0.5937, 0.75, 0.5937, 0.8125, 0.5625, 0.8125, 0.5625, 0.75, 0.5937, 0.7188, 0.5937, 0.75, 0.5625, 0.75, 0.5625, 0.7187, 0.5937, 0.6563, 0.5937, 0.6875, 0.5625, 0.6875, 0.5625, 0.6562, 0.5625, 0.8125, 0.5625, 0.875, 0.5312, 0.875, 0.5312, 0.8125, 0.5625, 0.75, 0.5625, 0.8125, 0.5312, 0.8125, 0.5312, 0.75, 0.5625, 0.7187, 0.5625, 0.75, 0.5312, 0.75, 0.5312, 0.7188, 0.5625, 0.6562, 0.5625, 0.6875, 0.5312, 0.6875, 0.5312, 0.6562, 0.5625, 0.6063, 0.5625, 0.625, 0.5312, 0.625, 0.5312, 0.6063, 0.5625, 0.5, 0.5625, 0.5625, 0.5312, 0.5625, 0.5312, 0.5, 0.5625, 0.9375, 0.5469, 1.0, 0.5312, 0.9375, 0.5625, 0.875, 0.5625, 0.9375, 0.5312, 0.9375, 0.5312, 0.875, 0.5312, 0.6063, 0.5312, 0.625, 0.5, 0.625, 0.5, 0.6063, 0.5312, 0.5, 0.5312, 0.5625, 0.5, 0.5625, 0.5, 0.5, 0.5312, 0.9375, 0.5156, 1.0, 0.5, 0.9375, 0.5312, 0.875, 0.5312, 0.9375, 0.5, 0.9375, 0.5, 0.875, 0.5312, 0.8125, 0.5312, 0.875, 0.5, 0.875, 0.5, 0.8125, 0.5312, 0.75, 0.5312, 0.8125, 0.5, 0.8125, 0.5, 0.75, 0.5312, 0.7188, 0.5312, 0.75, 0.5, 0.75, 0.5, 0.7188, 0.5312, 0.6562, 0.5312, 0.6875, 0.5, 0.6875, 0.5, 0.6562, 1.0, 0.9375, 0.9844, 1.0, 0.9688, 0.9375, 1.0, 0.875, 1.0, 0.9375, 0.9688, 0.9375, 0.9688, 0.875, 1.0, 0.8125, 1.0, 0.875, 0.9688, 0.875, 0.9688, 0.8125, 1.0, 0.75, 1.0, 0.8125, 0.9688, 0.8125, 0.9688, 0.75, 1.0, 0.7188, 1.0, 0.75, 0.9688, 0.75, 0.9687, 0.7188, 1.0, 0.6562, 1.0, 0.6875, 0.9688, 0.6875, 0.9688, 0.6563, 1.0, 0.6063, 1.0, 0.625, 0.9688, 0.625, 0.9688, 0.6063, 1.0, 0.5, 1.0, 0.5625, 0.9688, 0.5625, 0.9688, 0.5, 0.9687, 0.7188, 0.9688, 0.75, 0.9375, 0.75, 0.9375, 0.7188, 0.9688, 0.6563, 0.9688, 0.6875, 0.9375, 0.6875, 0.9375, 0.6563, 0.9688, 0.6063, 0.9688, 0.625, 0.9375, 0.625, 0.9375, 0.6063, 0.9688, 0.5, 0.9688, 0.5625, 0.9375, 0.5625, 0.9375, 0.5, 0.9688, 0.9375, 0.9531, 1.0, 0.9375, 0.9375, 0.9688, 0.875, 0.9688, 0.9375, 0.9375, 0.9375, 0.9375, 0.875, 0.9688, 0.8125, 0.9688, 0.875, 0.9375, 0.875, 0.9375, 0.8125, 0.9688, 0.75, 0.9688, 0.8125, 0.9375, 0.8125, 0.9375, 0.75, 0.9375, 0.875, 0.9375, 0.9375, 0.9063, 0.9375, 0.9063, 0.875, 0.9375, 0.8125, 0.9375, 0.875, 0.9063, 0.875, 0.9062, 0.8125, 0.9375, 0.75, 0.9375, 0.8125, 0.9062, 0.8125, 0.9062, 0.75, 0.9375, 0.7188, 0.9375, 0.75, 0.9062, 0.75, 0.9063, 0.7188, 0.9375, 0.6563, 0.9375, 0.6875, 0.9062, 0.6875, 0.9062, 0.6563, 0.9375, 0.6063, 0.9375, 0.625, 0.9062, 0.625, 0.9062, 0.6063, 0.9375, 0.5, 0.9375, 0.5625, 0.9062, 0.5625, 0.9062, 0.5, 0.9375, 0.9375, 0.9219, 1.0, 0.9063, 0.9375, 0.9062, 0.6563, 0.9062, 0.6875, 0.875, 0.6875, 0.875, 0.6563, 0.9062, 0.6063, 0.9062, 0.625, 0.875, 0.625, 0.875, 0.6063, 0.9062, 0.5, 0.9062, 0.5625, 0.875, 0.5625, 0.875, 0.5, 0.9063, 0.9375, 0.8906, 1.0, 0.875, 0.9375, 0.9063, 0.875, 0.9063, 0.9375, 0.875, 0.9375, 0.875, 0.875, 0.9062, 0.8125, 0.9063, 0.875, 0.875, 0.875, 0.875, 0.8125, 0.9062, 0.75, 0.9062, 0.8125, 0.875, 0.8125, 0.875, 0.75, 0.9063, 0.7188, 0.9062, 0.75, 0.875, 0.75, 0.875, 0.7188, 0.875, 0.8125, 0.875, 0.875, 0.8438, 0.875, 0.8438, 0.8125, 0.875, 0.75, 0.875, 0.8125, 0.8438, 0.8125, 0.8438, 0.75, 0.875, 0.7188, 0.875, 0.75, 0.8438, 0.75, 0.8438, 0.7188, 0.875, 0.6563, 0.875, 0.6875, 0.8438, 0.6875, 0.8438, 0.6563, 0.875, 0.6063, 0.875, 0.625, 0.8438, 0.625, 0.8438, 0.6063, 0.875, 0.5, 0.875, 0.5625, 0.8438, 0.5625, 0.8438, 0.5, 0.875, 0.9375, 0.8594, 1.0, 0.8438, 0.9375, 0.875, 0.875, 0.875, 0.9375, 0.8438, 0.9375, 0.8438, 0.875, 0.8438, 0.6063, 0.8438, 0.625, 0.8125, 0.625, 0.8125, 0.6063, 0.8438, 0.5, 0.8438, 0.5625, 0.8125, 0.5625, 0.8125, 0.5, 0.8438, 0.9375, 0.8281, 1.0, 0.8125, 0.9375, 0.8438, 0.875, 0.8438, 0.9375, 0.8125, 0.9375, 0.8125, 0.875, 0.8438, 0.8125, 0.8438, 0.875, 0.8125, 0.875, 0.8125, 0.8125, 0.8438, 0.75, 0.8438, 0.8125, 0.8125, 0.8125, 0.8125, 0.75, 0.8438, 0.7188, 0.8438, 0.75, 0.8125, 0.75, 0.8125, 0.7188, 0.8438, 0.6563, 0.8438, 0.6875, 0.8125, 0.6875, 0.8125, 0.6563, 0.8125, 0.8125, 0.8125, 0.875, 0.7812, 0.875, 0.7812, 0.8125, 0.8125, 0.75, 0.8125, 0.8125, 0.7812, 0.8125, 0.7812, 0.75, 0.8125, 0.7188, 0.8125, 0.75, 0.7812, 0.75, 0.7812, 0.7188, 0.8125, 0.6563, 0.8125, 0.6875, 0.7812, 0.6875, 0.7812, 0.6563, 0.8125, 0.6063, 0.8125, 0.625, 0.7812, 0.625, 0.7812, 0.6063, 0.8125, 0.5, 0.8125, 0.5625, 0.7812, 0.5625, 0.7812, 0.5, 0.8125, 0.9375, 0.7969, 1.0, 0.7812, 0.9375, 0.8125, 0.875, 0.8125, 0.9375, 0.7812, 0.9375, 0.7812, 0.875, 0.7812, 0.6063, 0.7812, 0.625, 0.75, 0.625, 0.75, 0.6063, 0.7812, 0.5, 0.7812, 0.5625, 0.75, 0.5625, 0.75, 0.5, 0.7812, 0.9375, 0.7656, 1.0, 0.75, 0.9375, 0.7812, 0.875, 0.7812, 0.9375, 0.75, 0.9375, 0.75, 0.875, 0.7812, 0.8125, 0.7812, 0.875, 0.75, 0.875, 0.75, 0.8125, 0.7812, 0.75, 0.7812, 0.8125, 0.75, 0.8125, 0.75, 0.75, 0.7812, 0.7188, 0.7812, 0.75, 0.7812, 0.75, 0.7812, 0.7188, 0.7812, 0.6563, 0.7812, 0.6875, 0.75, 0.6875, 0.75, 0.6562, 0.6562, 0.5, 0.625, 0.5, 0.625, 0.5, 0.6562, 0.5, 0.8437, 0.5, 0.8125, 0.5, 0.8125, 0.5, 0.8438, 0.5, 0.9062, 0.5, 0.875, 0.5, 0.875, 0.5, 0.9062, 0.5, 0.9688, 0.5, 0.9375, 0.5, 0.9375, 0.5, 0.9688, 0.5, 0.625, 0.5, 0.5937, 0.5, 0.5937, 0.5, 0.625, 0.5, 0.7812, 0.5, 0.75, 0.5, 0.75, 0.5, 0.7812, 0.5, 0.5625, 0.5, 0.5312, 0.5, 0.5312, 0.5, 0.5625, 0.5, 0.6875, 0.5, 0.6562, 0.5, 0.6562, 0.5, 0.6875, 0.5, 0.875, 0.5, 0.8437, 0.5, 0.8438, 0.5, 0.875, 0.5, 0.8125, 0.5, 0.7812, 0.5, 0.7812, 0.5, 0.8125, 0.5, 0.9375, 0.5, 0.9062, 0.5, 0.9062, 0.5, 0.9375, 0.5, 0.75, 0.5, 0.7188, 0.5, 0.7188, 0.5, 0.75, 0.5, 0.5937, 0.5, 0.5625, 0.5, 0.5625, 0.5, 0.5937, 0.5, 0.7188, 0.5, 0.6875, 0.5, 0.6875, 0.5, 0.7188, 0.5, 0.7812, 0.5, 0.75, 0.5, 0.75, 0.5, 0.7812, 0.5, 0.5625, 0.5, 0.5312, 0.5, 0.5312, 0.5, 0.5625, 0.5, 0.9688, 0.5, 0.9375, 0.5, 0.9375, 0.5, 0.9688, 0.5, 0.75, 0.5, 0.7187, 0.5, 0.7188, 0.5, 0.75, 0.5, 0.9375, 0.5, 0.9062, 0.5, 0.9062, 0.5, 0.9375, 0.5, 0.7187, 0.5, 0.6875, 0.5, 0.6875, 0.5, 0.7188, 0.5, 0.9062, 0.5, 0.875, 0.5, 0.875, 0.5, 0.9062, 0.5, 0.6875, 0.5, 0.6562, 0.5, 0.6562, 0.5, 0.6875, 0.5, 0.875, 0.5, 0.8437, 0.5, 0.8438, 0.5, 0.875, 0.5, 0.6562, 0.5, 0.625, 0.5, 0.625, 0.5, 0.6562, 0.5, 0.8437, 0.5, 0.8125, 0.5, 0.8125, 0.5, 0.8438, 0.5, 0.625, 0.5, 0.5937, 0.5, 0.5937, 0.5, 0.625, 0.5, 0.8125, 0.5, 0.7812, 0.5, 0.7812, 0.5, 0.8125, 0.5, 0.5937, 0.5, 0.5625, 0.5, 0.5625, 0.5, 0.5937, 0.5, 0.8958, 0.5, 0.9688, 0.5, 0.9688, 0.5, 0.8958, 0.5, 0.6042, 0.5, 0.5312, 0.5, 0.5312, 0.5, 0.6042, 0.5, 0.8958, 0.5, 0.9167, 0.5, 1.0, 0.5, 0.9688, 0.5, 0.5312, 0.5, 0.5, 0.5, 0.5833, 0.5, 0.6042, 0.5, 0.6042, 0.5, 0.5833, 0.5, 0.6667, 0.5, 0.6771, 0.5, 0.6771, 0.5, 0.6667, 0.5, 0.75, 0.5, 0.75, 0.5, 0.75, 0.5, 0.75, 0.5, 0.8333, 0.5, 0.8229, 0.5, 0.8229, 0.5, 0.8333, 0.5, 0.9167, 0.5, 0.8958, 0.5, 0.9688, 0.5, 0.8958, 0.5, 0.8958, 0.5, 0.9688, 0.5, 0.8958, 0.5, 0.8229, 0.5, 0.8229, 0.5, 0.8958, 0.5, 0.8229, 0.5, 0.75, 0.5, 0.75, 0.5, 0.8229, 0.5, 0.75, 0.5, 0.6771, 0.5, 0.6771, 0.5, 0.75, 0.5, 0.6771, 0.5, 0.6042, 0.5, 0.6042, 0.5, 0.6771, 0.5, 0.5312, 0.5, 0.6042, 0.5, 0.6042, 0.5, 0.5312, 0.5, 0.6042, 0.5, 0.6771, 0.5, 0.6771, 0.5, 0.6042, 0.5, 0.6771, 0.5, 0.75, 0.5, 0.75, 0.5, 0.6771, 0.5, 0.75, 0.5, 0.8229, 0.5, 0.8229, 0.5, 0.75, 0.5, 0.8229, 0.5, 0.8958, 0.5, 0.8958, 0.5, 0.8229, 0.5, 0.7231, 0.697, 0.7501, 0.695, 0.7501, 0.695, 0.7231, 0.697, 0.7771, 0.7403, 0.75, 0.7425, 0.75, 0.7425, 0.7771, 0.7403, 0.7188, 0.7188, 0.7188, 0.6875, 0.7188, 0.6875, 0.7188, 0.7188, 0.7188, 0.6875, 0.75, 0.6875, 0.75, 0.6875, 0.7188, 0.6875, 0.7812, 0.75, 0.75, 0.75, 0.75, 0.75, 0.7812, 0.75, 0.75, 0.75, 0.7187, 0.75, 0.7188, 0.75, 0.75, 0.75, 0.9062, 0.5, 0.875, 0.5, 0.875, 0.5, 0.9062, 0.5, 0.6875, 0.5, 0.6562, 0.5, 0.6562, 0.5, 0.6875, 0.5, 0.8958, 0.5, 0.9688, 0.5, 0.9688, 0.5, 0.8958, 0.5, 0.875, 0.5, 0.8438, 0.5, 0.8438, 0.5, 0.875, 0.5, 0.6562, 0.5, 0.625, 0.5, 0.625, 0.5, 0.6562, 0.5, 0.5312, 0.5, 0.6042, 0.5, 0.6042, 0.5, 0.5312, 0.5, 0.8438, 0.5, 0.8125, 0.5, 0.8125, 0.5, 0.8438, 0.5, 0.625, 0.5, 0.5937, 0.5, 0.5937, 0.5, 0.625, 0.5, 0.6042, 0.5, 0.6771, 0.5, 0.6771, 0.5, 0.6042, 0.5, 0.8125, 0.5, 0.7812, 0.5, 0.7812, 0.5, 0.8125, 0.5, 0.5937, 0.5, 0.5625, 0.5, 0.5625, 0.5, 0.5937, 0.5, 0.6771, 0.5, 0.75, 0.5, 0.75, 0.5, 0.6771, 0.5, 0.7812, 0.5, 0.75, 0.5, 0.75, 0.5, 0.7812, 0.5, 0.5625, 0.5, 0.5312, 0.5, 0.5312, 0.5, 0.5625, 0.5, 0.75, 0.5, 0.8229, 0.5, 0.8229, 0.5, 0.75, 0.5, 0.9688, 0.5, 0.9375, 0.5, 0.9375, 0.5, 0.9688, 0.5, 0.75, 0.5, 0.7188, 0.5, 0.7188, 0.5, 0.75, 0.5, 0.8229, 0.5, 0.8958, 0.5, 0.8958, 0.5, 0.8229, 0.5, 0.9375, 0.5, 0.9062, 0.5, 0.9062, 0.5, 0.9375, 0.5, 0.7188, 0.5, 0.6875, 0.5, 0.6875, 0.5, 0.7188, 0.5, 0.6562, 0.5, 0.625, 0.5, 0.625, 0.5, 0.6562, 0.5, 0.75, 0.5, 0.8229, 0.5, 0.8229, 0.5, 0.75, 0.5, 0.8438, 0.5, 0.8125, 0.5, 0.8125, 0.5, 0.8438, 0.5, 0.625, 0.5, 0.5937, 0.5, 0.5937, 0.5, 0.625, 0.5, 0.8229, 0.5, 0.8958, 0.5, 0.8958, 0.5, 0.8229, 0.5, 0.8125, 0.5, 0.7812, 0.5, 0.7812, 0.5, 0.8125, 0.5, 0.5937, 0.5, 0.5625, 0.5, 0.5625, 0.5, 0.5937, 0.5, 0.7812, 0.5, 0.75, 0.5, 0.75, 0.5, 0.7812, 0.5, 0.5625, 0.5, 0.5312, 0.5, 0.5312, 0.5, 0.5625, 0.5, 0.8958, 0.5, 0.9688, 0.5, 0.9688, 0.5, 0.8958, 0.5, 0.9688, 0.5, 0.9375, 0.5, 0.9375, 0.5, 0.9688, 0.5, 0.75, 0.5, 0.7188, 0.5, 0.7188, 0.5, 0.75, 0.5, 0.5312, 0.5, 0.6042, 0.5, 0.6042, 0.5, 0.5312, 0.5, 0.9375, 0.5, 0.9062, 0.5, 0.9062, 0.5, 0.9375, 0.5, 0.7188, 0.5, 0.6875, 0.5, 0.6875, 0.5, 0.7188, 0.5, 0.6042, 0.5, 0.6771, 0.5, 0.6771, 0.5, 0.6042, 0.5, 0.9062, 0.5, 0.875, 0.5, 0.875, 0.5, 0.9062, 0.5, 0.6875, 0.5, 0.6562, 0.5, 0.6562, 0.5, 0.6875, 0.5, 0.6771, 0.5, 0.75, 0.5, 0.75, 0.5, 0.6771, 0.5, 0.875, 0.5, 0.8438, 0.5, 0.8438, 0.5, 0.875, 0.5, 0.875, 0.5, 0.8438, 0.5, 0.8438, 0.5, 0.875, 0.5, 0.6771, 0.5, 0.75, 0.5, 0.75, 0.5, 0.6771, 0.5, 0.6875, 0.5, 0.6562, 0.5, 0.6562, 0.5, 0.6875, 0.5, 0.9062, 0.5, 0.875, 0.5, 0.875, 0.5, 0.9062, 0.5, 0.6042, 0.5, 0.6771, 0.5, 0.6771, 0.5, 0.6042, 0.5, 0.7188, 0.5, 0.6875, 0.5, 0.6875, 0.5, 0.7188, 0.5, 0.9375, 0.5, 0.9062, 0.5, 0.9062, 0.5, 0.9375, 0.5, 0.5312, 0.5, 0.6042, 0.5, 0.6042, 0.5, 0.5312, 0.5, 0.75, 0.5, 0.7188, 0.5, 0.7188, 0.5, 0.75, 0.5, 0.9688, 0.5, 0.9375, 0.5, 0.9375, 0.5, 0.9688, 0.5, 0.8958, 0.5, 0.9688, 0.5, 0.9688, 0.5, 0.8958, 0.5, 0.5625, 0.5, 0.5312, 0.5, 0.5312, 0.5, 0.5625, 0.5, 0.7812, 0.5, 0.75, 0.5, 0.75, 0.5, 0.7812, 0.5, 0.5937, 0.5, 0.5625, 0.5, 0.5625, 0.5, 0.5937, 0.5, 0.8125, 0.5, 0.7812, 0.5, 0.7812, 0.5, 0.8125, 0.5, 0.8229, 0.5, 0.8958, 0.5, 0.8958, 0.5, 0.8229, 0.5, 0.625, 0.5, 0.5937, 0.5, 0.5937, 0.5, 0.625, 0.5, 0.8438, 0.5, 0.8125, 0.5, 0.8125, 0.5, 0.8438, 0.5, 0.75, 0.5, 0.8229, 0.5, 0.8229, 0.5, 0.75, 0.5, 0.6562, 0.5, 0.625, 0.5, 0.625, 0.5, 0.6562, 0.5, 0.6771, 0.5, 0.6042, 0.5, 0.6042, 0.5, 0.6771, 0.5, 0.6771, 0.5, 0.6042, 0.5, 0.6042, 0.5, 0.6771, 0.5, 0.75, 0.5, 0.6771, 0.5, 0.6771, 0.5, 0.75, 0.5, 0.75, 0.5, 0.6771, 0.5, 0.6771, 0.5, 0.75, 0.5, 0.8229, 0.5, 0.75, 0.5, 0.75, 0.5, 0.8229, 0.5, 0.8229, 0.5, 0.75, 0.5, 0.75, 0.5, 0.8229, 0.5, 0.8958, 0.5, 0.8229, 0.5, 0.8229, 0.5, 0.8958, 0.5, 0.8958, 0.5, 0.8229, 0.5, 0.8229, 0.5, 0.8958, 0.5, 0.9688, 0.5, 0.8958, 0.5, 0.8958, 0.5, 0.9688, 0.5, 0.9688, 0.5, 0.8958, 0.5, 0.8958, 0.5, 0.9688, 0.5, 0.6042, 0.5, 0.5312, 0.5, 0.5312, 0.5, 0.6042, 0.5, 0.6042, 0.5, 0.5312, 0.5, 0.5312, 0.5, 0.6042, 0.5, 0.7188, 0.5, 0.6875, 0.5, 0.6875, 0.5, 0.7188, 0.5, 0.7188, 0.5, 0.6875, 0.5, 0.6875, 0.5, 0.7188, 0.5, 0.5937, 0.5, 0.5625, 0.5, 0.5625, 0.5, 0.5937, 0.5, 0.5937, 0.5, 0.5625, 0.5, 0.5625, 0.5, 0.5937, 0.5, 0.75, 0.5, 0.7188, 0.5, 0.7188, 0.5, 0.75, 0.5, 0.75, 0.5, 0.7188, 0.5, 0.7188, 0.5, 0.75, 0.5, 0.9375, 0.5, 0.9062, 0.5, 0.9062, 0.5, 0.9375, 0.5, 0.9375, 0.5, 0.9062, 0.5, 0.9062, 0.5, 0.9375, 0.5, 0.8125, 0.5, 0.7812, 0.5, 0.7812, 0.5, 0.8125, 0.5, 0.8125, 0.5, 0.7812, 0.5, 0.7812, 0.5, 0.8125, 0.5, 0.875, 0.5, 0.8438, 0.5, 0.8438, 0.5, 0.875, 0.5, 0.875, 0.5, 0.8438, 0.5, 0.8437, 0.5, 0.875, 0.5, 0.6875, 0.5, 0.6562, 0.5, 0.6562, 0.5, 0.6875, 0.5, 0.6875, 0.5, 0.6562, 0.5, 0.6562, 0.5, 0.6875, 0.5, 0.5625, 0.5, 0.5312, 0.5, 0.5312, 0.5, 0.5625, 0.5, 0.5625, 0.5, 0.5312, 0.5, 0.5312, 0.5, 0.5625, 0.5, 0.7812, 0.5, 0.75, 0.5, 0.75, 0.5, 0.7812, 0.5, 0.7812, 0.5, 0.75, 0.5, 0.75, 0.5, 0.7812, 0.5, 0.625, 0.5, 0.5937, 0.5, 0.5937, 0.5, 0.625, 0.5, 0.625, 0.5, 0.5937, 0.5, 0.5937, 0.5, 0.625, 0.5, 0.9688, 0.5, 0.9375, 0.5, 0.9375, 0.5, 0.9688, 0.5, 0.9688, 0.5, 0.9375, 0.5, 0.9375, 0.5, 0.9688, 0.5, 0.9062, 0.5, 0.875, 0.5, 0.875, 0.5, 0.9062, 0.5, 0.9062, 0.5, 0.875, 0.5, 0.875, 0.5, 0.9062, 0.5, 0.8438, 0.5, 0.8125, 0.5, 0.8125, 0.5, 0.8438, 0.5, 0.8438, 0.5, 0.8125, 0.5, 0.8125, 0.5, 0.8437, 0.5, 0.6562, 0.5, 0.625, 0.5, 0.625, 0.5, 0.6562, 0.5, 0.6562, 0.5, 0.625, 0.5, 0.625, 0.5, 0.6562, 0.5, 0.8229, 0.5, 0.8958, 0.5, 0.8958, 0.5, 0.8229, 0.5, 0.75, 0.5, 0.8229, 0.5, 0.8229, 0.5, 0.75, 0.5, 0.6771, 0.5, 0.75, 0.5, 0.75, 0.5, 0.6771, 0.5, 0.6042, 0.5, 0.6771, 0.5, 0.6771, 0.5, 0.6042, 0.5, 0.5312, 0.5, 0.6042, 0.5, 0.6042, 0.5, 0.5312, 0.5, 0.8958, 0.5, 0.9688, 0.5, 0.9688, 0.5, 0.8958, 0.5, 0.5937, 0.5, 0.5625, 0.5, 0.5625, 0.5, 0.5937, 0.5, 0.8125, 0.5, 0.7812, 0.5, 0.7812, 0.5, 0.8125, 0.5, 0.625, 0.5, 0.5937, 0.5, 0.5937, 0.5, 0.625, 0.5, 0.8438, 0.5, 0.8125, 0.5, 0.8125, 0.5, 0.8437, 0.5, 0.6562, 0.5, 0.625, 0.5, 0.625, 0.5, 0.6562, 0.5, 0.875, 0.5, 0.8438, 0.5, 0.8437, 0.5, 0.875, 0.5, 0.6875, 0.5, 0.6562, 0.5, 0.6562, 0.5, 0.6875, 0.5, 0.9062, 0.5, 0.875, 0.5, 0.875, 0.5, 0.9062, 0.5, 0.7188, 0.5, 0.6875, 0.5, 0.6875, 0.5, 0.7187, 0.5, 0.9375, 0.5, 0.9062, 0.5, 0.9062, 0.5, 0.9375, 0.5, 0.75, 0.5, 0.7188, 0.5, 0.7187, 0.5, 0.75, 0.5, 0.9688, 0.5, 0.9375, 0.5, 0.9375, 0.5, 0.9688, 0.5, 0.5625, 0.5, 0.5312, 0.5, 0.5312, 0.5, 0.5625, 0.5, 0.7812, 0.5, 0.75, 0.5, 0.75, 0.5, 0.7812, 0.5, 0.75, 0.5, 0.7188, 0.5, 0.7188, 0.5, 0.75, 0.5, 0.5312, 0.5, 0.6042, 0.5, 0.6042, 0.5, 0.5312, 0.5, 0.9375, 0.5, 0.9063, 0.5, 0.9062, 0.5, 0.9375, 0.5, 0.7188, 0.5, 0.6875, 0.5, 0.6875, 0.5, 0.7188, 0.5, 0.6042, 0.5, 0.6771, 0.5, 0.6771, 0.5, 0.6042, 0.5, 0.9063, 0.5, 0.875, 0.5, 0.875, 0.5, 0.9062, 0.5, 0.6875, 0.5, 0.6562, 0.5, 0.6562, 0.5, 0.6875, 0.5, 0.6771, 0.5, 0.75, 0.5, 0.75, 0.5, 0.6771, 0.5, 0.875, 0.5, 0.8437, 0.5, 0.8438, 0.5, 0.875, 0.5, 0.6562, 0.5, 0.625, 0.5, 0.625, 0.5, 0.6562, 0.5, 0.75, 0.5, 0.8229, 0.5, 0.8229, 0.5, 0.75, 0.5, 0.8437, 0.5, 0.8125, 0.5, 0.8125, 0.5, 0.8438, 0.5, 0.625, 0.5, 0.5937, 0.5, 0.5937, 0.5, 0.625, 0.5, 0.8229, 0.5, 0.8958, 0.5, 0.8958, 0.5, 0.8229, 0.5, 0.8125, 0.5, 0.7812, 0.5, 0.7812, 0.5, 0.8125, 0.5, 0.5937, 0.5, 0.5625, 0.5, 0.5625, 0.5, 0.5937, 0.5, 0.7812, 0.5, 0.75, 0.5, 0.75, 0.5, 0.7812, 0.5, 0.5625, 0.5, 0.5312, 0.5, 0.5312, 0.5, 0.5625, 0.5, 0.8958, 0.5, 0.9688, 0.5, 0.9688, 0.5, 0.8958, 0.5, 0.9688, 0.5, 0.9375, 0.5, 0.9375, 0.5, 0.9688, 0.5, 0.75, 0.5, 0.7187, 0.5, 0.7188, 0.5, 0.75, 0.5, 0.5312, 0.5, 0.6042, 0.5, 0.6042, 0.5, 0.5312, 0.5, 0.9375, 0.5, 0.9062, 0.5, 0.9062, 0.5, 0.9375, 0.5, 0.7187, 0.5, 0.6875, 0.5, 0.6875, 0.5, 0.7188, 0.5, 0.6042, 0.5, 0.6771, 0.5, 0.6771, 0.5, 0.6042, 0.5, 0.9062, 0.5, 0.875, 0.5, 0.875, 0.5, 0.9062, 0.5, 0.6875, 0.5, 0.6562, 0.5, 0.6562, 0.5, 0.6875, 0.5, 0.6771, 0.5, 0.75, 0.5, 0.75, 0.5, 0.6771, 0.5, 0.875, 0.5, 0.8438, 0.5, 0.8438, 0.5, 0.875, 0.5, 0.6562, 0.5, 0.625, 0.5, 0.625, 0.5, 0.6562, 0.5, 0.75, 0.5, 0.8229, 0.5, 0.8229, 0.5, 0.75, 0.5, 0.8438, 0.5, 0.8125, 0.5, 0.8125, 0.5, 0.8438, 0.5, 0.625, 0.5, 0.5937, 0.5, 0.5937, 0.5, 0.625, 0.5, 0.8229, 0.5, 0.8958, 0.5, 0.8958, 0.5, 0.8229, 0.5, 0.8125, 0.5, 0.7812, 0.5, 0.7812, 0.5, 0.8125, 0.5, 0.5937, 0.5, 0.5625, 0.5, 0.5625, 0.5, 0.5937, 0.5, 0.7812, 0.5, 0.75, 0.5, 0.75, 0.5, 0.7812, 0.5, 0.5625, 0.5, 0.5312, 0.5, 0.5312, 0.5, 0.5625, 0.5, 0.8958, 0.5, 0.9687, 0.5, 0.9688, 0.5, 0.8958, 0.5, 0.9687, 0.5, 0.9375, 0.5, 0.9375, 0.5, 0.9688, 0.5, 0.8229, 0.5, 0.8958, 0.5, 0.8958, 0.5, 0.8229, 0.5, 0.8125, 0.5, 0.7812, 0.5, 0.7812, 0.5, 0.8125, 0.5, 0.5937, 0.5, 0.5625, 0.5, 0.5625, 0.5, 0.5937, 0.5, 0.7812, 0.5, 0.75, 0.5, 0.75, 0.5, 0.7812, 0.5, 0.5625, 0.5, 0.5312, 0.5, 0.5312, 0.5, 0.5625, 0.5, 0.8958, 0.5, 0.9688, 0.5, 0.9688, 0.5, 0.8958, 0.5, 0.9688, 0.5, 0.9375, 0.5, 0.9375, 0.5, 0.9688, 0.5, 0.75, 0.5, 0.7188, 0.5, 0.7188, 0.5, 0.75, 0.5, 0.5312, 0.5, 0.6042, 0.5, 0.6042, 0.5, 0.5312, 0.5, 0.9375, 0.5, 0.9062, 0.5, 0.9062, 0.5, 0.9375, 0.5, 0.7188, 0.5, 0.6875, 0.5, 0.6875, 0.5, 0.7188, 0.5, 0.6042, 0.5, 0.6771, 0.5, 0.6771, 0.5, 0.6042, 0.5, 0.9062, 0.5, 0.875, 0.5, 0.875, 0.5, 0.9062, 0.5, 0.6875, 0.5, 0.6562, 0.5, 0.6562, 0.5, 0.6875, 0.5, 0.6771, 0.5, 0.75, 0.5, 0.75, 0.5, 0.6771, 0.5, 0.875, 0.5, 0.8438, 0.5, 0.8438, 0.5, 0.875, 0.5, 0.6562, 0.5, 0.625, 0.5, 0.625, 0.5, 0.6562, 0.5, 0.75, 0.5, 0.8229, 0.5, 0.8229, 0.5, 0.75, 0.5, 0.8438, 0.5, 0.8125, 0.5, 0.8125, 0.5, 0.8438, 0.5, 0.625, 0.5, 0.5937, 0.5, 0.5937, 0.5, 0.625, 0.5, 0.9688, 0.5, 0.9375, 0.5, 0.9375, 0.5, 0.9688, 0.5, 0.8958, 0.5, 0.9688, 0.5, 0.9688, 0.5, 0.8958, 0.5, 0.5625, 0.5, 0.5312, 0.5, 0.5312, 0.5, 0.5625, 0.5, 0.7812, 0.5, 0.75, 0.5, 0.75, 0.5, 0.7812, 0.5, 0.5937, 0.5, 0.5625, 0.5, 0.5625, 0.5, 0.5937, 0.5, 0.8125, 0.5, 0.7812, 0.5, 0.7812, 0.5, 0.8125, 0.5, 0.8229, 0.5, 0.8958, 0.5, 0.8958, 0.5, 0.8229, 0.5, 0.625, 0.5, 0.5937, 0.5, 0.5937, 0.5, 0.625, 0.5, 0.8438, 0.5, 0.8125, 0.5, 0.8125, 0.5, 0.8437, 0.5, 0.75, 0.5, 0.8229, 0.5, 0.8229, 0.5, 0.75, 0.5, 0.6562, 0.5, 0.625, 0.5, 0.625, 0.5, 0.6562, 0.5, 0.875, 0.5, 0.8438, 0.5, 0.8437, 0.5, 0.875, 0.5, 0.6771, 0.5, 0.75, 0.5, 0.75, 0.5, 0.6771, 0.5, 0.6875, 0.5, 0.6562, 0.5, 0.6562, 0.5, 0.6875, 0.5, 0.9062, 0.5, 0.875, 0.5, 0.875, 0.5, 0.9063, 0.5, 0.6042, 0.5, 0.6771, 0.5, 0.6771, 0.5, 0.6042, 0.5, 0.7188, 0.5, 0.6875, 0.5, 0.6875, 0.5, 0.7188, 0.5, 0.9375, 0.5, 0.9062, 0.5, 0.9063, 0.5, 0.9375, 0.5, 0.5312, 0.5, 0.6042, 0.5, 0.6042, 0.5, 0.5312, 0.5, 0.75, 0.5, 0.7188, 0.5, 0.7188, 0.5, 0.75, 0.5, 0.625, 0.5, 0.5937, 0.5, 0.5937, 0.5, 0.625, 0.5, 0.8438, 0.5, 0.8125, 0.5, 0.8125, 0.5, 0.8438, 0.5, 0.75, 0.5, 0.8229, 0.5, 0.8229, 0.5, 0.75, 0.5, 0.6562, 0.5, 0.625, 0.5, 0.625, 0.5, 0.6562, 0.5, 0.875, 0.5, 0.8438, 0.5, 0.8438, 0.5, 0.875, 0.5, 0.6771, 0.5, 0.75, 0.5, 0.75, 0.5, 0.6771, 0.5, 0.6875, 0.5, 0.6562, 0.5, 0.6562, 0.5, 0.6875, 0.5, 0.9062, 0.5, 0.875, 0.5, 0.875, 0.5, 0.9062, 0.5, 0.6042, 0.5, 0.6771, 0.5, 0.6771, 0.5, 0.6042, 0.5, 0.7188, 0.5, 0.6875, 0.5, 0.6875, 0.5, 0.7188, 0.5, 0.9375, 0.5, 0.9062, 0.5, 0.9062, 0.5, 0.9375, 0.5, 0.5312, 0.5, 0.6042, 0.5, 0.6042, 0.5, 0.5312, 0.5, 0.75, 0.5, 0.7188, 0.5, 0.7188, 0.5, 0.75, 0.5, 0.9688, 0.5, 0.9375, 0.5, 0.9375, 0.5, 0.9688, 0.5, 0.8958, 0.5, 0.9688, 0.5, 0.9688, 0.5, 0.8958, 0.5, 0.5625, 0.5, 0.5312, 0.5, 0.5312, 0.5, 0.5625, 0.5, 0.7812, 0.5, 0.75, 0.5, 0.75, 0.5, 0.7812, 0.5, 0.5937, 0.5, 0.5625, 0.5, 0.5625, 0.5, 0.5937, 0.5, 0.8125, 0.5, 0.7812, 0.5, 0.7812, 0.5, 0.8125, 0.5, 0.8229, 0.5, 0.8958, 0.5, 0.8958, 0.5, 0.8229, 0.5, 0.9062, 0.5, 0.0, 0.0, 0.9375, 0.5, 0.9375, 0.5, 0.0, 0.0, 0.0, 0.0, 0.9688, 0.5, 0.9062, 0.5, 0.875, 0.5, 0.0, 0.0, 0.875, 0.5, 0.8438, 0.5, 0.0, 0.0, 0.0, 0.0, 0.9688, 0.5, 0.0, 0.0, 0.0, 0.0, 0.8958, 0.5, 0.8958, 0.5, 0.0, 0.0, 0.0, 0.0, 0.8229, 0.5, 0.8229, 0.5, 0.0, 0.0, 0.0, 0.0, 0.75, 0.5, 0.75, 0.5, 0.0, 0.0, 0.0, 0.0, 0.6771, 0.5, 0.6771, 0.5, 0.0, 0.0, 0.0, 0.0, 0.6042, 0.5, 0.6042, 0.5, 0.0, 0.0, 0.0, 0.0, 0.5312, 0.5, 0.5312, 0.5, 0.0, 0.0, 0.0, 0.0, 0.5625, 0.5, 0.5937, 0.5, 0.5625, 0.5, 0.0, 0.0, 0.625, 0.5, 0.5937, 0.5, 0.0, 0.0, 0.6562, 0.5, 0.625, 0.5, 0.0, 0.0, 0.0, 0.0, 0.6875, 0.5, 0.6562, 0.5, 0.0, 0.0, 0.0, 0.0, 0.7188, 0.5, 0.6875, 0.5, 0.0, 0.0, 0.0, 0.0, 0.75, 0.5, 0.7188, 0.5, 0.0, 0.0, 0.0, 0.0, 0.7812, 0.5, 0.75, 0.5, 0.0, 0.0, 0.0, 0.0, 0.8125, 0.5, 0.7812, 0.5, 0.0, 0.0, 0.0, 0.0, 0.8438, 0.5, 0.8125, 0.5, 0.0, 0.0, 0.0, 0.0, 0.7233, 0.7187, 0.7235, 0.7403, 0.7188, 0.75, 0.7188, 0.7188, 0.7235, 0.7403, 0.75, 0.7425, 0.75, 0.75, 0.7188, 0.75, 0.7501, 0.695, 0.7231, 0.697, 0.7188, 0.6875, 0.75, 0.6875, 0.7773, 0.7187, 0.7775, 0.6971, 0.7812, 0.6875, 0.7812, 0.7188, 0.75, 0.7425, 0.7771, 0.7403, 0.7812, 0.75, 0.75, 0.75, 0.7775, 0.6971, 0.7501, 0.695, 0.75, 0.6875, 0.7812, 0.6875, 0.7231, 0.697, 0.7501, 0.695, 0.7501, 0.695, 0.7231, 0.697, 0.7771, 0.7403, 0.75, 0.7425, 0.75, 0.7425, 0.7771, 0.7403, 0.7233, 0.7187, 0.7231, 0.697, 0.7231, 0.697, 0.7233, 0.7187, 0.7501, 0.695, 0.7775, 0.6971, 0.7775, 0.6971, 0.7501, 0.695, 0.7773, 0.7187, 0.7771, 0.7403, 0.7771, 0.7403, 0.7773, 0.7187, 0.75, 0.7425, 0.7235, 0.7403, 0.7235, 0.7403, 0.75, 0.7425, 0.75, 0.7187, 0.75, 0.7425, 0.7235, 0.7403, 0.7233, 0.7187, 0.7773, 0.7187, 0.7771, 0.7403, 0.75, 0.7425, 0.75, 0.7187, 0.7233, 0.7187, 0.7231, 0.697, 0.7231, 0.697, 0.7233, 0.7187, 0.7501, 0.695, 0.7775, 0.6971, 0.7775, 0.6971, 0.7501, 0.695, 0.7773, 0.7187, 0.7771, 0.7403, 0.7771, 0.7403, 0.7773, 0.7187, 0.75, 0.7425, 0.7235, 0.7403, 0.7235, 0.7403, 0.75, 0.7425, 0.75, 0.75, 0.7188, 0.75, 0.7187, 0.75, 0.75, 0.75, 0.7812, 0.75, 0.75, 0.75, 0.75, 0.75, 0.7812, 0.75, 0.7188, 0.6875, 0.75, 0.6875, 0.75, 0.6875, 0.7188, 0.6875, 0.7188, 0.7188, 0.7188, 0.6875, 0.7188, 0.6875, 0.7188, 0.7188, 0.7812, 0.7188, 0.7812, 0.75, 0.7812, 0.75, 0.7812, 0.7188, 0.75, 0.6875, 0.7812, 0.6875, 0.7812, 0.6875, 0.75, 0.6875, 0.7812, 0.6875, 0.7812, 0.7188, 0.7812, 0.7188, 0.7812, 0.6875, 0.7188, 0.75, 0.7188, 0.7188, 0.7188, 0.7188, 0.7187, 0.75, 0.7775, 0.6971, 0.7773, 0.7187, 0.7773, 0.7187, 0.7775, 0.6971, 0.7235, 0.7403, 0.7233, 0.7187, 0.7233, 0.7187, 0.7235, 0.7403, 0.7775, 0.6971, 0.7773, 0.7187, 0.75, 0.7187, 0.7501, 0.695, 0.7501, 0.695, 0.75, 0.7187, 0.7233, 0.7187, 0.7231, 0.697, 0.7775, 0.6971, 0.7773, 0.7187, 0.7773, 0.7187, 0.7775, 0.6971, 0.7235, 0.7403, 0.7233, 0.7187, 0.7233, 0.7187, 0.7235, 0.7403, 0.7771, 0.7403, 0.7773, 0.7187, 0.7812, 0.7188, 0.7812, 0.75, 0.7231, 0.697, 0.7233, 0.7187, 0.7188, 0.7188, 0.7188, 0.6875, 0.7187, 0.75, 0.7188, 0.7188, 0.7188, 0.7188, 0.7188, 0.75, 0.7812, 0.6875, 0.7812, 0.7188, 0.7812, 0.7188, 0.7812, 0.6875, 0.8125, 0.6875, 0.8125, 0.7188, 0.7812, 0.7188, 0.7812, 0.6875, 0.8438, 0.6875, 0.8438, 0.7188, 0.8125, 0.7188, 0.8125, 0.6875, 0.875, 0.6875, 0.875, 0.7188, 0.8438, 0.7188, 0.8438, 0.6875, 0.9062, 0.6875, 0.9063, 0.7188, 0.875, 0.7188, 0.875, 0.6875, 0.9375, 0.6875, 0.9375, 0.7188, 0.9063, 0.7188, 0.9062, 0.6875, 0.9688, 0.6875, 0.9687, 0.7188, 0.9375, 0.7188, 0.9375, 0.6875, 1.0, 0.6875, 1.0, 0.7188, 0.9687, 0.7188, 0.9688, 0.6875, 0.5312, 0.6875, 0.5312, 0.7188, 0.5, 0.7188, 0.5, 0.6875, 0.5625, 0.6875, 0.5625, 0.7187, 0.5312, 0.7188, 0.5312, 0.6875, 0.5937, 0.6875, 0.5937, 0.7188, 0.5625, 0.7187, 0.5625, 0.6875, 0.625, 0.6875, 0.625, 0.7188, 0.5937, 0.7188, 0.5937, 0.6875, 0.6562, 0.6875, 0.6562, 0.7187, 0.625, 0.7188, 0.625, 0.6875, 0.6875, 0.6875, 0.6875, 0.7188, 0.6562, 0.7187, 0.6562, 0.6875, 0.7188, 0.6875, 0.7188, 0.7188, 0.6875, 0.7188, 0.6875, 0.6875, 0.6562, 0.5, 0.6875, 0.5, 0.6875, 0.5, 0.6562, 0.5, 0.75, 0.5, 0.7188, 0.5, 0.7188, 0.5, 0.75, 0.5, 0.7812, 0.5, 0.75, 0.5, 0.75, 0.5, 0.7812, 0.5, 0.75, 0.5, 0.6771, 0.5, 0.6771, 0.5, 0.75, 0.5, 0.8125, 0.5, 0.7812, 0.5, 0.7812, 0.5, 0.8125, 0.5, 0.8437, 0.5, 0.875, 0.5, 0.875, 0.5, 0.8437, 0.5, 0.8438, 0.5, 0.8125, 0.5, 0.8125, 0.5, 0.8438, 0.5, 0.625, 0.5, 0.6562, 0.5, 0.6562, 0.5, 0.625, 0.5, 0.875, 0.5, 0.8438, 0.5, 0.8438, 0.5, 0.875, 0.5, 0.8229, 0.5, 0.75, 0.5, 0.75, 0.5, 0.8229, 0.5, 0.9062, 0.5, 0.875, 0.5, 0.875, 0.5, 0.9062, 0.5, 0.8125, 0.5, 0.8437, 0.5, 0.8437, 0.5, 0.8125, 0.5, 0.9375, 0.5, 0.9062, 0.5, 0.9062, 0.5, 0.9375, 0.5, 0.5937, 0.5, 0.625, 0.5, 0.625, 0.5, 0.5937, 0.5, 0.9688, 0.5, 0.9375, 0.5, 0.9375, 0.5, 0.9688, 0.5, 0.8958, 0.5, 0.8229, 0.5, 0.8229, 0.5, 0.8958, 0.5, 0.7188, 0.5, 0.75, 0.5, 0.75, 0.5, 0.7188, 0.5, 0.5625, 0.5, 0.5312, 0.5, 0.5312, 0.5, 0.5625, 0.5, 0.8229, 0.5, 0.8958, 0.5, 0.8958, 0.5, 0.8229, 0.5, 0.7812, 0.5, 0.8125, 0.5, 0.8125, 0.5, 0.7812, 0.5, 0.9688, 0.5, 0.9375, 0.5, 0.9375, 0.5, 0.9688, 0.5, 0.8958, 0.5, 0.9688, 0.5, 0.9688, 0.5, 0.8958, 0.5, 0.5625, 0.5, 0.5312, 0.5, 0.5312, 0.5, 0.5625, 0.5, 0.7812, 0.5, 0.75, 0.5, 0.75, 0.5, 0.7812, 0.5, 0.5937, 0.5, 0.5625, 0.5, 0.5625, 0.5, 0.5937, 0.5, 0.8125, 0.5, 0.7812, 0.5, 0.7812, 0.5, 0.8125, 0.5, 0.8229, 0.5, 0.8958, 0.5, 0.8958, 0.5, 0.8229, 0.5, 0.625, 0.5, 0.5937, 0.5, 0.5937, 0.5, 0.625, 0.5, 0.8438, 0.5, 0.8125, 0.5, 0.8125, 0.5, 0.8437, 0.5, 0.75, 0.5, 0.8229, 0.5, 0.8229, 0.5, 0.75, 0.5, 0.6562, 0.5, 0.625, 0.5, 0.625, 0.5, 0.6562, 0.5, 0.875, 0.5, 0.8438, 0.5, 0.8437, 0.5, 0.875, 0.5, 0.6771, 0.5, 0.75, 0.5, 0.75, 0.5, 0.6771, 0.5, 0.6875, 0.5, 0.6562, 0.5, 0.6562, 0.5, 0.6875, 0.5, 0.9062, 0.5, 0.875, 0.5, 0.875, 0.5, 0.9062, 0.5, 0.6042, 0.5, 0.6771, 0.5, 0.6771, 0.5, 0.6042, 0.5, 0.7188, 0.5, 0.6875, 0.5, 0.6875, 0.5, 0.7188, 0.5, 0.9375, 0.5, 0.9062, 0.5, 0.9062, 0.5, 0.9375, 0.5, 0.5312, 0.5, 0.6042, 0.5, 0.6042, 0.5, 0.5312, 0.5, 0.75, 0.5, 0.7188, 0.5, 0.7188, 0.5, 0.75, 0.5, 0.9375, 0.5, 0.9688, 0.5, 0.9688, 0.5, 0.9375, 0.5, 0.8958, 0.5, 0.9688, 0.5, 0.9688, 0.5, 0.8958, 0.5, 0.7188, 0.5, 0.6875, 0.5, 0.6875, 0.5, 0.7188, 0.5, 0.875, 0.5, 0.9062, 0.5, 0.9062, 0.5, 0.875, 0.5, 0.9688, 0.5, 0.8958, 0.5, 0.8958, 0.5, 0.9688, 0.5, 0.5312, 0.5, 0.6042, 0.5, 0.6042, 0.5, 0.5312, 0.5, 0.6875, 0.5, 0.6562, 0.5, 0.6562, 0.5, 0.6875, 0.5, 0.6771, 0.5, 0.6042, 0.5, 0.6042, 0.5, 0.6771, 0.5, 0.5312, 0.5, 0.5625, 0.5, 0.5625, 0.5, 0.5312, 0.5, 0.6042, 0.5, 0.6771, 0.5, 0.6771, 0.5, 0.6042, 0.5, 0.6562, 0.5, 0.625, 0.5, 0.625, 0.5, 0.6562, 0.5, 0.6875, 0.5, 0.7188, 0.5, 0.7188, 0.5, 0.6875, 0.5, 0.75, 0.5, 0.7812, 0.5, 0.7812, 0.5, 0.75, 0.5, 0.6771, 0.5, 0.75, 0.5, 0.75, 0.5, 0.6771, 0.5, 0.625, 0.5, 0.5937, 0.5, 0.5937, 0.5, 0.625, 0.5, 0.9062, 0.5, 0.9375, 0.5, 0.9375, 0.5, 0.9062, 0.5, 0.5625, 0.5, 0.5937, 0.5, 0.5937, 0.5, 0.5625, 0.5, 0.75, 0.5, 0.8229, 0.5, 0.8229, 0.5, 0.75, 0.5, 0.5937, 0.5, 0.5625, 0.5, 0.5625, 0.5, 0.5937, 0.5, 0.6042, 0.5, 0.5312, 0.5, 0.5312, 0.5, 0.6042, 0.5, 0.9688, 0.5, 0.9375, 0.5, 0.9375, 0.5, 0.9687, 0.5, 0.8958, 0.5, 0.9688, 0.5, 0.9687, 0.5, 0.8958, 0.5, 0.5625, 0.5, 0.5312, 0.5, 0.5312, 0.5, 0.5625, 0.5, 0.7812, 0.5, 0.75, 0.5, 0.75, 0.5, 0.7812, 0.5, 0.5937, 0.5, 0.5625, 0.5, 0.5625, 0.5, 0.5937, 0.5, 0.8125, 0.5, 0.7812, 0.5, 0.7812, 0.5, 0.8125, 0.5, 0.8229, 0.5, 0.8958, 0.5, 0.8958, 0.5, 0.8229, 0.5, 0.625, 0.5, 0.5937, 0.5, 0.5937, 0.5, 0.625, 0.5, 0.8437, 0.5, 0.8125, 0.5, 0.8125, 0.5, 0.8438, 0.5, 0.75, 0.5, 0.8229, 0.5, 0.8229, 0.5, 0.75, 0.5, 0.6562, 0.5, 0.625, 0.5, 0.625, 0.5, 0.6562, 0.5, 0.875, 0.5, 0.8437, 0.5, 0.8438, 0.5, 0.875, 0.5, 0.6771, 0.5, 0.75, 0.5, 0.75, 0.5, 0.6771, 0.5, 0.6875, 0.5, 0.6562, 0.5, 0.6562, 0.5, 0.6875, 0.5, 0.9062, 0.5, 0.875, 0.5, 0.875, 0.5, 0.9062, 0.5, 0.6042, 0.5, 0.6771, 0.5, 0.6771, 0.5, 0.6042, 0.5, 0.7188, 0.5, 0.6875, 0.5, 0.6875, 0.5, 0.7187, 0.5, 0.9375, 0.5, 0.9062, 0.5, 0.9062, 0.5, 0.9375, 0.5, 0.5312, 0.5, 0.6042, 0.5, 0.6042, 0.5, 0.5312, 0.5, 0.75, 0.5, 0.7188, 0.5, 0.7187, 0.5, 0.75, 0.5, 0.7812, 0.5844, 0.7812, 0.6063, 0.75, 0.6063, 0.75, 0.5844, 0.8125, 0.5844, 0.8125, 0.6063, 0.7812, 0.6063, 0.7812, 0.5844, 0.8438, 0.5844, 0.8438, 0.6063, 0.8125, 0.6063, 0.8125, 0.5844, 0.875, 0.5844, 0.875, 0.6063, 0.8438, 0.6063, 0.8438, 0.5844, 0.9062, 0.5844, 0.9062, 0.6063, 0.875, 0.6063, 0.875, 0.5844, 0.9375, 0.5844, 0.9375, 0.6063, 0.9062, 0.6063, 0.9062, 0.5844, 0.9688, 0.5844, 0.9688, 0.6063, 0.9375, 0.6063, 0.9375, 0.5844, 1.0, 0.5844, 1.0, 0.6063, 0.9688, 0.6063, 0.9688, 0.5844, 0.5312, 0.5844, 0.5312, 0.6063, 0.5, 0.6063, 0.5, 0.5844, 0.5625, 0.5844, 0.5625, 0.6063, 0.5312, 0.6063, 0.5312, 0.5844, 0.5937, 0.5844, 0.5937, 0.6063, 0.5625, 0.6063, 0.5625, 0.5844, 0.625, 0.5844, 0.625, 0.6063, 0.5937, 0.6063, 0.5937, 0.5844, 0.6562, 0.5844, 0.6562, 0.6063, 0.625, 0.6063, 0.625, 0.5844, 0.6875, 0.5844, 0.6875, 0.6063, 0.6562, 0.6063, 0.6562, 0.5844, 0.7188, 0.5844, 0.7188, 0.6063, 0.6875, 0.6063, 0.6875, 0.5844, 0.75, 0.5844, 0.75, 0.6063, 0.7188, 0.6063, 0.7188, 0.5844, 0.7812, 0.625, 0.7812, 0.6563, 0.75, 0.6562, 0.75, 0.625, 0.8125, 0.625, 0.8125, 0.6563, 0.7812, 0.6563, 0.7812, 0.625, 0.8438, 0.625, 0.8438, 0.6563, 0.8125, 0.6563, 0.8125, 0.625, 0.875, 0.625, 0.875, 0.6563, 0.8438, 0.6563, 0.8438, 0.625, 0.9062, 0.625, 0.9062, 0.6563, 0.875, 0.6563, 0.875, 0.625, 0.9375, 0.625, 0.9375, 0.6563, 0.9062, 0.6563, 0.9062, 0.625, 0.9688, 0.625, 0.9688, 0.6563, 0.9375, 0.6563, 0.9375, 0.625, 1.0, 0.625, 1.0, 0.6562, 0.9688, 0.6563, 0.9688, 0.625, 0.5312, 0.625, 0.5312, 0.6562, 0.5, 0.6562, 0.5, 0.625, 0.5625, 0.625, 0.5625, 0.6562, 0.5312, 0.6562, 0.5312, 0.625, 0.5937, 0.625, 0.5937, 0.6563, 0.5625, 0.6562, 0.5625, 0.625, 0.625, 0.625, 0.625, 0.6562, 0.5937, 0.6563, 0.5937, 0.625, 0.6562, 0.625, 0.6562, 0.6562, 0.625, 0.6562, 0.625, 0.625, 0.6875, 0.625, 0.6875, 0.6562, 0.6562, 0.6562, 0.6562, 0.625, 0.7188, 0.625, 0.7188, 0.6562, 0.6875, 0.6562, 0.6875, 0.625, 0.75, 0.625, 0.75, 0.6562, 0.7188, 0.6562, 0.7188, 0.625, 0.75, 0.5625, 0.75, 0.5844, 0.7188, 0.5844, 0.7188, 0.5625, 0.7188, 0.5625, 0.7188, 0.5844, 0.6875, 0.5844, 0.6875, 0.5625, 0.6875, 0.5625, 0.6875, 0.5844, 0.6562, 0.5844, 0.6562, 0.5625, 0.6562, 0.5625, 0.6562, 0.5844, 0.625, 0.5844, 0.625, 0.5625, 0.625, 0.5625, 0.625, 0.5844, 0.5937, 0.5844, 0.5937, 0.5625, 0.5937, 0.5625, 0.5937, 0.5844, 0.5625, 0.5844, 0.5625, 0.5625, 0.5625, 0.5625, 0.5625, 0.5844, 0.5312, 0.5844, 0.5312, 0.5625, 0.5312, 0.5625, 0.5312, 0.5844, 0.5, 0.5844, 0.5, 0.5625, 1.0, 0.5625, 1.0, 0.5844, 0.9688, 0.5844, 0.9688, 0.5625, 0.9688, 0.5625, 0.9688, 0.5844, 0.9375, 0.5844, 0.9375, 0.5625, 0.9375, 0.5625, 0.9375, 0.5844, 0.9062, 0.5844, 0.9062, 0.5625, 0.9062, 0.5625, 0.9062, 0.5844, 0.875, 0.5844, 0.875, 0.5625, 0.875, 0.5625, 0.875, 0.5844, 0.8438, 0.5844, 0.8438, 0.5625, 0.8438, 0.5625, 0.8438, 0.5844, 0.8125, 0.5844, 0.8125, 0.5625, 0.8125, 0.5625, 0.8125, 0.5844, 0.7812, 0.5844, 0.7812, 0.5625, 0.7812, 0.5625, 0.7812, 0.5844, 0.75, 0.5844, 0.75, 0.5625])
me_sphere.use_remesh_fix_poles = True
me_sphere.use_remesh_preserve_attributes = False
me_sphere.use_mirror_vertex_groups = False
me_sphere.update()
me_plane = bpy.data.meshes.new('Plane')
me_plane.from_pydata([(-0.5275, 0.6416, -1.302), (0.5896, 0.6448, -1.413), (0.00508, 0.3497, -0.06662), (-0.3332, 0.4379, -0.2777), (0.4211, 0.4892, -0.3921), (0.2618, 0.4379, -0.1474), (0.4782, 0.5272, -0.7716), (-0.4537, 0.5272, -0.6482), (-0.1917, 0.3652, -0.1093), (-0.7537, 0.298, -1.23), (-0.8051, 0.0, -1.422), (0.8306, 0.0, -1.602), (0.7468, 0.298, -1.395), (0.1501, 0.0, 0.001259), (0.05017, 0.1846, -0.01993), (-0.5133, 0.0, -0.2958), (-0.4781, 0.2189, -0.2753), (0.6002, 0.0, -0.3921), (0.5634, 0.2446, -0.3921), (0.3979, 0.0, -0.1138), (0.3711, 0.2189, -0.1256), (0.6809, 0.0, -0.7716), (0.6416, 0.2636, -0.7716), (-0.714, 0.0, -0.6809), (-0.6498, 0.2734, -0.6802), (-0.4409, 0.0, -0.2117), (-0.3271, 0.1943, -0.1099), (-0.7482, 0.149, -1.077), (0.7448, 0.149, -1.282), (0.09344, 0.09143, -1.845e-05), (-0.5039, 0.1095, -0.2881), (0.5862, 0.1223, -0.3921), (0.3884, 0.1095, -0.1181), (0.665, 0.1318, -0.7716), (-0.6946, 0.1448, -0.6866), (-0.3743, 0.09672, -0.1445), (-0.09341, 0.3615, -0.09088), (-0.1359, 0.2055, -0.06083), (-0.144, 0.1252, -0.04434), (0.1696, 0.3934, -0.1156), (0.2805, 0.0, -0.05724), (0.2443, 0.1967, -0.07615), (0.2674, 0.09834, -0.06033), (0.7063, 0.4057, -1.399), (0.02684, 0.2671, -0.04905), (-0.4412, 0.3082, -0.275), (0.5254, 0.3256, -0.3921), (0.3235, 0.3284, -0.1401), (0.5968, 0.3541, -0.7716), (-0.5913, 0.3661, -0.666), (-0.2703, 0.2798, -0.1079), (-0.7126, 0.4243, -1.236), (-0.1196, 0.2835, -0.07894), (0.2087, 0.295, -0.1031), (0.6512, 0.5216, -1.406), (0.01622, 0.3084, -0.06051), (-0.3974, 0.3738, -0.2763), (0.4762, 0.428, -0.3921), (0.2941, 0.3831, -0.146), (0.5408, 0.4613, -0.7716), (-0.5297, 0.4451, -0.6476), (-0.2326, 0.3225, -0.1096), (-0.1071, 0.3225, -0.0866), (0.1898, 0.3442, -0.1125), (-0.6373, 0.5216, -1.264), (0.5557, 0.586, -1.135), (0.7562, 0.0, -1.23), (0.7144, 0.2808, -1.126), (0.7133, 0.1404, -1.07), (0.6734, 0.3799, -1.129), (0.6178, 0.4914, -1.132), (-0.4793, 0.571, -0.9052), (-0.7463, 0.0, -0.9717), (-0.687, 0.2826, -0.8971), (-0.7124, 0.1461, -0.8421), (-0.6352, 0.3883, -0.891), (-0.5683, 0.4743, -0.8904), (-0.4897, 0.6178, -1.047), (-0.7856, 0.0, -1.066), (-0.699, 0.2992, -1.033), (-0.7306, 0.1638, -1.018), (-0.6516, 0.4149, -1.032), (-0.5839, 0.5076, -1.038)], [], [(70, 54, 1, 65), (62, 55, 2, 36), (60, 56, 3, 7), (58, 57, 4, 5), (63, 58, 5, 39), (57, 59, 6, 4), (76, 60, 7, 71), (56, 61, 8, 3), (30, 35, 26, 16), (74, 34, 24, 73), (31, 33, 22, 18), (42, 32, 20, 41), (32, 31, 18, 20), (34, 30, 16, 24), (38, 29, 14, 37), (68, 28, 12, 67), (66, 11, 28, 68), (23, 15, 30, 34), (19, 17, 31, 32), (40, 19, 32, 42), (17, 21, 33, 31), (72, 23, 34, 74), (15, 25, 35, 30), (35, 38, 37, 26), (61, 62, 36, 8), (13, 40, 42, 29), (29, 42, 41, 14), (55, 63, 39, 2), (14, 41, 53, 44), (26, 37, 52, 50), (16, 26, 50, 45), (73, 24, 49, 75), (18, 22, 48, 46), (41, 20, 47, 53), (20, 18, 46, 47), (24, 16, 45, 49), (37, 14, 44, 52), (67, 12, 43, 69), (44, 53, 63, 55), (50, 52, 62, 61), (45, 50, 61, 56), (75, 49, 60, 76), (46, 48, 59, 57), (53, 47, 58, 63), (47, 46, 57, 58), (49, 45, 56, 60), (52, 44, 55, 62), (69, 43, 54, 70), (48, 69, 70, 59), (22, 67, 69, 48), (21, 66, 68, 33), (33, 68, 67, 22), (59, 70, 65, 6), (81, 75, 76, 82), (79, 73, 75, 81), (78, 72, 74, 80), (80, 74, 73, 79), (82, 76, 71, 77), (64, 82, 77, 0), (27, 80, 79, 9), (10, 78, 80, 27), (9, 79, 81, 51), (51, 81, 82, 64)])
_uv = me_plane.uv_layers.new(name='UVMap')
_uv.uv.foreach_set('vector', [0.9375, 0.9375, 1.0, 0.9375, 1.0, 1.0, 0.9375, 1.0, 0.4375, 0.9375, 0.5, 0.9375, 0.5, 1.0, 0.4375, 1.0, 0.125, 0.9375, 0.25, 0.9375, 0.25, 1.0, 0.125, 1.0, 0.625, 0.9375, 0.75, 0.9375, 0.75, 1.0, 0.625, 1.0, 0.5625, 0.9375, 0.625, 0.9375, 0.625, 1.0, 0.5625, 1.0, 0.75, 0.9375, 0.875, 0.9375, 0.875, 1.0, 0.75, 1.0, 0.07678, 0.9375, 0.125, 0.9375, 0.125, 1.0, 0.07678, 1.0, 0.25, 0.9375, 0.375, 0.9375, 0.375, 1.0, 0.25, 1.0, 0.25, 0.625, 0.375, 0.625, 0.375, 0.75, 0.25, 0.75, 0.07678, 0.625, 0.125, 0.625, 0.125, 0.75, 0.07678, 0.75, 0.75, 0.625, 0.875, 0.625, 0.875, 0.75, 0.75, 0.75, 0.5625, 0.625, 0.625, 0.625, 0.625, 0.75, 0.5625, 0.75, 0.625, 0.625, 0.75, 0.625, 0.75, 0.75, 0.625, 0.75, 0.125, 0.625, 0.25, 0.625, 0.25, 0.75, 0.125, 0.75, 0.4375, 0.625, 0.5, 0.625, 0.5, 0.75, 0.4375, 0.75, 0.9375, 0.625, 1.0, 0.625, 1.0, 0.75, 0.9375, 0.75, 0.9375, 0.5, 1.0, 0.5, 1.0, 0.625, 0.9375, 0.625, 0.125, 0.5, 0.25, 0.5, 0.25, 0.625, 0.125, 0.625, 0.625, 0.5, 0.75, 0.5, 0.75, 0.625, 0.625, 0.625, 0.5625, 0.5, 0.625, 0.5, 0.625, 0.625, 0.5625, 0.625, 0.75, 0.5, 0.875, 0.5, 0.875, 0.625, 0.75, 0.625, 0.07678, 0.5, 0.125, 0.5, 0.125, 0.625, 0.07678, 0.625, 0.25, 0.5, 0.375, 0.5, 0.375, 0.625, 0.25, 0.625, 0.375, 0.625, 0.4375, 0.625, 0.4375, 0.75, 0.375, 0.75, 0.375, 0.9375, 0.4375, 0.9375, 0.4375, 1.0, 0.375, 1.0, 0.5, 0.5, 0.5625, 0.5, 0.5625, 0.625, 0.5, 0.625, 0.5, 0.625, 0.5625, 0.625, 0.5625, 0.75, 0.5, 0.75, 0.5, 0.9375, 0.5625, 0.9375, 0.5625, 1.0, 0.5, 1.0, 0.5, 0.75, 0.5625, 0.75, 0.5625, 0.875, 0.5, 0.875, 0.375, 0.75, 0.4375, 0.75, 0.4375, 0.875, 0.375, 0.875, 0.25, 0.75, 0.375, 0.75, 0.375, 0.875, 0.25, 0.875, 0.07678, 0.75, 0.125, 0.75, 0.125, 0.875, 0.07678, 0.875, 0.75, 0.75, 0.875, 0.75, 0.875, 0.875, 0.75, 0.875, 0.5625, 0.75, 0.625, 0.75, 0.625, 0.875, 0.5625, 0.875, 0.625, 0.75, 0.75, 0.75, 0.75, 0.875, 0.625, 0.875, 0.125, 0.75, 0.25, 0.75, 0.25, 0.875, 0.125, 0.875, 0.4375, 0.75, 0.5, 0.75, 0.5, 0.875, 0.4375, 0.875, 0.9375, 0.75, 1.0, 0.75, 1.0, 0.875, 0.9375, 0.875, 0.5, 0.875, 0.5625, 0.875, 0.5625, 0.9375, 0.5, 0.9375, 0.375, 0.875, 0.4375, 0.875, 0.4375, 0.9375, 0.375, 0.9375, 0.25, 0.875, 0.375, 0.875, 0.375, 0.9375, 0.25, 0.9375, 0.07678, 0.875, 0.125, 0.875, 0.125, 0.9375, 0.07678, 0.9375, 0.75, 0.875, 0.875, 0.875, 0.875, 0.9375, 0.75, 0.9375, 0.5625, 0.875, 0.625, 0.875, 0.625, 0.9375, 0.5625, 0.9375, 0.625, 0.875, 0.75, 0.875, 0.75, 0.9375, 0.625, 0.9375, 0.125, 0.875, 0.25, 0.875, 0.25, 0.9375, 0.125, 0.9375, 0.4375, 0.875, 0.5, 0.875, 0.5, 0.9375, 0.4375, 0.9375, 0.9375, 0.875, 1.0, 0.875, 1.0, 0.9375, 0.9375, 0.9375, 0.875, 0.875, 0.9375, 0.875, 0.9375, 0.9375, 0.875, 0.9375, 0.875, 0.75, 0.9375, 0.75, 0.9375, 0.875, 0.875, 0.875, 0.875, 0.5, 0.9375, 0.5, 0.9375, 0.625, 0.875, 0.625, 0.875, 0.625, 0.9375, 0.625, 0.9375, 0.75, 0.875, 0.75, 0.875, 0.9375, 0.9375, 0.9375, 0.9375, 1.0, 0.875, 1.0, 0.03839, 0.875, 0.07678, 0.875, 0.07678, 0.9375, 0.03839, 0.9375, 0.03839, 0.75, 0.07678, 0.75, 0.07678, 0.875, 0.03839, 0.875, 0.03839, 0.5, 0.07678, 0.5, 0.07678, 0.625, 0.03839, 0.625, 0.03839, 0.625, 0.07678, 0.625, 0.07678, 0.75, 0.03839, 0.75, 0.03839, 0.9375, 0.07678, 0.9375, 0.07678, 1.0, 0.03839, 1.0, 0.0, 0.9375, 0.03839, 0.9375, 0.03839, 1.0, 0.0, 1.0, 0.0, 0.625, 0.03839, 0.625, 0.03839, 0.75, 0.0, 0.75, 0.0, 0.5, 0.03839, 0.5, 0.03839, 0.625, 0.0, 0.625, 0.0, 0.75, 0.03839, 0.75, 0.03839, 0.875, 0.0, 0.875, 0.0, 0.875, 0.03839, 0.875, 0.03839, 0.9375, 0.0, 0.9375])
me_plane.use_remesh_fix_poles = True
me_plane.use_remesh_preserve_attributes = False
me_plane.use_mirror_vertex_groups = False
me_plane.update()
me_cylinder = bpy.data.meshes.new('Cylinder')
me_cylinder.from_pydata([(0.0, 1.0, -1.0), (0.0, 1.0, 1.0), (0.1951, 0.9808, -1.0), (0.1951, 0.9808, 1.0), (0.3827, 0.9239, -1.0), (0.3827, 0.9239, 1.0), (0.5556, 0.8315, -1.0), (0.5556, 0.8315, 1.0), (0.7071, 0.7071, -1.0), (0.7071, 0.7071, 1.0), (0.8315, 0.5556, -1.0), (0.8315, 0.5556, 1.0), (0.9239, 0.3827, -1.0), (0.9239, 0.3827, 1.0), (0.9808, 0.1951, -1.0), (0.9808, 0.1951, 1.0), (1.0, 7.55e-08, -1.0), (1.0, 7.55e-08, 1.0), (0.9808, -0.1951, -1.0), (0.9808, -0.1951, 1.0), (0.9239, -0.3827, -1.0), (0.9239, -0.3827, 1.0), (0.8315, -0.5556, -1.0), (0.8315, -0.5556, 1.0), (0.7071, -0.7071, -1.0), (0.7071, -0.7071, 1.0), (0.5556, -0.8315, -1.0), (0.5556, -0.8315, 1.0), (0.3827, -0.9239, -1.0), (0.3827, -0.9239, 1.0), (0.1951, -0.9808, -1.0), (0.1951, -0.9808, 1.0), (-3.258e-07, -1.0, -1.0), (-3.258e-07, -1.0, 1.0), (-0.1951, -0.9808, -1.0), (-0.1951, -0.9808, 1.0), (-0.3827, -0.9239, -1.0), (-0.3827, -0.9239, 1.0), (-0.5556, -0.8315, -1.0), (-0.5556, -0.8315, 1.0), (-0.7071, -0.7071, -1.0), (-0.7071, -0.7071, 1.0), (-0.8308, -0.5523, -1.004), (-0.8308, -0.5523, 1.004), (-0.9154, -0.3995, -1.134), (-0.9154, -0.3995, 1.134), (-1.025, -0.2062, -1.866), (-1.025, -0.2062, 1.866), (-1.05, 9.667e-07, -2.129), (-1.05, 9.667e-07, 2.129), (-1.025, 0.2062, -1.866), (-1.025, 0.2062, 1.866), (-0.9154, 0.3995, -1.134), (-0.9154, 0.3995, 1.134), (-0.8308, 0.5523, -1.004), (-0.8308, 0.5523, 1.004), (-0.7071, 0.7071, -1.0), (-0.7071, 0.7071, 1.0), (-0.5556, 0.8315, -1.0), (-0.5556, 0.8315, 1.0), (-0.3827, 0.9239, -1.0), (-0.3827, 0.9239, 1.0), (-0.1951, 0.9808, -1.0), (-0.1951, 0.9808, 1.0), (-0.9507, -0.2937, -1.5), (-0.9507, -0.2937, 1.5), (-0.9507, 0.2937, -1.5), (-0.9507, 0.2937, 1.5)], [], [(0, 1, 3, 2), (2, 3, 5, 4), (4, 5, 7, 6), (6, 7, 9, 8), (8, 9, 11, 10), (10, 11, 13, 12), (12, 13, 15, 14), (14, 15, 17, 16), (16, 17, 19, 18), (18, 19, 21, 20), (20, 21, 23, 22), (22, 23, 25, 24), (24, 25, 27, 26), (26, 27, 29, 28), (28, 29, 31, 30), (30, 31, 33, 32), (32, 33, 35, 34), (34, 35, 37, 36), (36, 37, 39, 38), (38, 39, 41, 40), (40, 41, 43, 42), (42, 43, 45, 44), (64, 65, 47, 46), (46, 47, 49, 48), (48, 49, 51, 50), (66, 67, 53, 52), (52, 53, 55, 54), (54, 55, 57, 56), (56, 57, 59, 58), (58, 59, 61, 60), (3, 1, 63, 61, 59, 57, 55, 53, 67, 51, 49, 47, 65, 45, 43, 41, 39, 37, 35, 33, 31, 29, 27, 25, 23, 21, 19, 17, 15, 13, 11, 9, 7, 5), (60, 61, 63, 62), (62, 63, 1, 0), (0, 2, 4, 6, 8, 10, 12, 14, 16, 18, 20, 22, 24, 26, 28, 30, 32, 34, 36, 38, 40, 42, 44, 64, 46, 48, 50, 66, 52, 54, 56, 58, 60, 62), (44, 45, 65, 64), (50, 51, 67, 66)])
_uv = me_cylinder.uv_layers.new(name='UVMap')
_uv.uv.foreach_set('vector', [1.0, 0.5, 1.0, 1.0, 0.9688, 1.0, 0.9688, 0.5, 0.9688, 0.5, 0.9688, 1.0, 0.9375, 1.0, 0.9375, 0.5, 0.9375, 0.5, 0.9375, 1.0, 0.9062, 1.0, 0.9062, 0.5, 0.9062, 0.5, 0.9062, 1.0, 0.875, 1.0, 0.875, 0.5, 0.875, 0.5, 0.875, 1.0, 0.8438, 1.0, 0.8438, 0.5, 0.8438, 0.5, 0.8438, 1.0, 0.8125, 1.0, 0.8125, 0.5, 0.8125, 0.5, 0.8125, 1.0, 0.7812, 1.0, 0.7812, 0.5, 0.7812, 0.5, 0.7812, 1.0, 0.75, 1.0, 0.75, 0.5, 0.75, 0.5, 0.75, 1.0, 0.7188, 1.0, 0.7188, 0.5, 0.7188, 0.5, 0.7188, 1.0, 0.6875, 1.0, 0.6875, 0.5, 0.6875, 0.5, 0.6875, 1.0, 0.6562, 1.0, 0.6562, 0.5, 0.6562, 0.5, 0.6562, 1.0, 0.625, 1.0, 0.625, 0.5, 0.625, 0.5, 0.625, 1.0, 0.5938, 1.0, 0.5938, 0.5, 0.5938, 0.5, 0.5938, 1.0, 0.5625, 1.0, 0.5625, 0.5, 0.5625, 0.5, 0.5625, 1.0, 0.5312, 1.0, 0.5312, 0.5, 0.5312, 0.5, 0.5312, 1.0, 0.5, 1.0, 0.5, 0.5, 0.5, 0.5, 0.5, 1.0, 0.4688, 1.0, 0.4688, 0.5, 0.4688, 0.5, 0.4688, 1.0, 0.4375, 1.0, 0.4375, 0.5, 0.4375, 0.5, 0.4375, 1.0, 0.4062, 1.0, 0.4062, 0.5, 0.4062, 0.5, 0.4062, 1.0, 0.375, 1.0, 0.375, 0.5, 0.375, 0.5, 0.375, 1.0, 0.3438, 1.0, 0.3438, 0.5, 0.3438, 0.5, 0.3438, 1.0, 0.3125, 1.0, 0.3125, 0.5, 0.2969, 0.5, 0.2969, 1.0, 0.2812, 1.0, 0.2812, 0.5, 0.2812, 0.5, 0.2812, 1.0, 0.25, 1.0, 0.25, 0.5, 0.25, 0.5, 0.25, 1.0, 0.2188, 1.0, 0.2188, 0.5, 0.2031, 0.5, 0.2031, 1.0, 0.1875, 1.0, 0.1875, 0.5, 0.1875, 0.5, 0.1875, 1.0, 0.1562, 1.0, 0.1562, 0.5, 0.1562, 0.5, 0.1562, 1.0, 0.125, 1.0, 0.125, 0.5, 0.125, 0.5, 0.125, 1.0, 0.09375, 1.0, 0.09375, 0.5, 0.09375, 0.5, 0.09375, 1.0, 0.0625, 1.0, 0.0625, 0.5, 0.2968, 0.4854, 0.25, 0.49, 0.2032, 0.4854, 0.1582, 0.4717, 0.1167, 0.4496, 0.08029, 0.4197, 0.05045, 0.3833, 0.02827, 0.3418, 0.02144, 0.3193, 0.01461, 0.2968, 0.01, 0.25, 0.01461, 0.2032, 0.02144, 0.1807, 0.02827, 0.1582, 0.05045, 0.1167, 0.08029, 0.08029, 0.1167, 0.05045, 0.1582, 0.02827, 0.2032, 0.01461, 0.25, 0.01, 0.2968, 0.01461, 0.3418, 0.02827, 0.3833, 0.05045, 0.4197, 0.08029, 0.4496, 0.1167, 0.4717, 0.1582, 0.4854, 0.2032, 0.49, 0.25, 0.4854, 0.2968, 0.4717, 0.3418, 0.4496, 0.3833, 0.4197, 0.4197, 0.3833, 0.4496, 0.3418, 0.4717, 0.0625, 0.5, 0.0625, 1.0, 0.03125, 1.0, 0.03125, 0.5, 0.03125, 0.5, 0.03125, 1.0, 0.0, 1.0, 0.0, 0.5, 0.75, 0.49, 0.7968, 0.4854, 0.8418, 0.4717, 0.8833, 0.4496, 0.9197, 0.4197, 0.9496, 0.3833, 0.9717, 0.3418, 0.9854, 0.2968, 0.99, 0.25, 0.9854, 0.2032, 0.9717, 0.1582, 0.9496, 0.1167, 0.9197, 0.08029, 0.8833, 0.05045, 0.8418, 0.02827, 0.7968, 0.01461, 0.75, 0.01, 0.7032, 0.01461, 0.6582, 0.02827, 0.6167, 0.05045, 0.5803, 0.08029, 0.5504, 0.1167, 0.5283, 0.1582, 0.5214, 0.1807, 0.5146, 0.2032, 0.51, 0.25, 0.5146, 0.2968, 0.5214, 0.3193, 0.5283, 0.3418, 0.5504, 0.3833, 0.5803, 0.4197, 0.6167, 0.4496, 0.6582, 0.4717, 0.7032, 0.4854, 0.3125, 0.5, 0.3125, 1.0, 0.2969, 1.0, 0.2969, 0.5, 0.2188, 0.5, 0.2188, 1.0, 0.2031, 1.0, 0.2031, 0.5])
me_cylinder.use_remesh_fix_poles = True
me_cylinder.use_remesh_preserve_attributes = False
me_cylinder.use_mirror_vertex_groups = False
me_cylinder.update()
me_cube = bpy.data.meshes.new('Cube')
me_cube.from_pydata([(0.009284, 0.8632, -0.1057), (-0.1639, 0.8314, 0.01232), (-0.01091, 1.072, -0.07888), (-0.1841, 1.041, 0.03912), (0.1298, 0.8525, 0.06834), (-0.04336, 0.8207, 0.1863), (0.1096, 1.062, 0.09515), (-0.06355, 1.03, 0.2131), (0.01336, 0.7452, -0.07409), (-0.1039, 0.7237, 0.005838), (-0.0223, 0.7164, 0.1237), (0.09501, 0.738, 0.04379), (-0.1508, 1.123, 0.05706), (-0.02229, 1.149, -0.04648), (0.06154, 1.139, 0.09756), (-0.06693, 1.113, 0.2011), (-0.1385, 1.37, 0.09411), (-0.05254, 1.387, 0.01265), (-0.00895, 1.378, 0.1224), (-0.08701, 1.36, 0.2039), (-0.2054, 1.028, 0.03344), (-0.002745, 1.067, -0.1197), (0.1331, 1.022, 0.09801), (-0.06959, 1.013, 0.2511), (-0.2102, 1.132, 0.04771), (-0.01275, 1.171, -0.1064), (0.1179, 1.156, 0.1103), (-0.07959, 1.117, 0.2644), (-0.2709, 1.378, 0.08541), (-0.01578, 1.431, -0.05913), (0.1136, 1.402, 0.1356), (-0.1181, 1.371, 0.2841), (-0.1806, 1.442, 0.1101), (-0.04857, 1.469, 0.03532), (0.01839, 1.454, 0.1361), (-0.1015, 1.427, 0.2109), (0.0106, 1.532, 0.07893), (-0.1803, 1.49, 0.1917), (-0.2097, 1.628, 0.232), (0.01423, 1.676, 0.09973), (-0.06416, 1.767, 0.1548), (-0.1812, 1.747, 0.216), (-0.1999, 1.696, 0.2368), (-0.02532, 1.738, 0.1231), (-0.2003, 1.554, 0.2143), (0.0183, 1.602, 0.08528), (-0.1372, 1.781, 0.1917), (0.04317, 0.5545, 0.002734), (-0.1438, 1.452, 0.1628), (-0.01767, 1.48, 0.08829), (-0.1968, 1.387, 0.1857), (0.04712, 1.427, 0.03944), (-0.1421, 1.107, 0.1541), (0.05394, 1.145, -0.002851), (-0.1331, 0.9912, 0.1382), (0.06834, 1.029, -0.01734), (-0.1131, 1.371, 0.1507), (-0.03264, 1.388, 0.06658), (-0.1064, 1.102, 0.1271), (0.02098, 1.127, 0.02143), (-0.05419, 0.6539, 0.05418), (0.06287, 0.6747, -0.02642), (-0.09645, 0.7732, 0.09093), (0.07637, 0.8039, -0.02806), (-0.12, 1.007, 0.1216), (0.05278, 1.038, 0.002553), (-0.1626, 1.536, 0.01423), (-0.02624, 1.507, 0.2347), (-0.03194, 1.652, 0.2799), (-0.1955, 1.687, 0.03067), (-0.1608, 1.771, 0.162), (-0.1008, 1.76, 0.2256), (-0.1772, 1.743, 0.0773), (-0.06025, 1.72, 0.2497), (-0.1831, 1.608, 0.01683), (-0.02403, 1.575, 0.2614), (-0.03615, 1.465, 0.1804), (-0.1398, 1.484, 0.07043), (0.02091, 1.401, 0.2195), (-0.1793, 1.425, 0.004933), (0.05576, 1.107, 0.1943), (-0.1279, 1.128, -0.04363), (0.07591, 0.9859, 0.1797), (-0.1155, 1.006, -0.05905), (-0.04248, 1.376, 0.1693), (-0.1079, 1.389, 0.04763), (0.02332, 1.1, 0.1532), (-0.09433, 1.114, -0.00513), (0.08953, 0.628, 0.07832), (-0.02609, 0.6381, -0.05045), (0.09677, 0.7559, 0.1267), (0.06383, 1.001, 0.157), (-0.1069, 1.016, -0.03313), (-0.07392, 0.7709, -0.06345), (-0.2647, 1.538, 0.1222), (-0.03604, 1.585, -0.007312), (-0.1277, 1.549, 0.2627), (0.04753, 1.559, 0.1672), (-0.1342, 1.678, 0.2714), (-0.2548, 1.663, 0.1518), (-0.05342, 1.705, 0.05621), (0.01241, 1.682, 0.1915), (-0.136, 1.715, 0.254), (-0.03414, 1.736, 0.1936), (-0.08243, 1.746, 0.1209), (-0.2031, 1.728, 0.1684), (-0.04078, 1.652, 0.003245), (-0.2751, 1.604, 0.136), (0.04566, 1.626, 0.1821), (-0.1348, 1.614, 0.2807), (-0.1172, 1.493, 0.2305), (0.03183, 1.498, 0.1515), (-0.03708, 1.521, -0.001024), (-0.2368, 1.479, 0.1121)], [], [(93, 1, 3, 92), (59, 14, 26, 53), (91, 7, 5, 90), (90, 5, 10, 88), (65, 6, 4, 63), (64, 3, 1, 62), (47, 60, 9, 89), (93, 0, 8, 89), (63, 4, 11, 61), (62, 1, 9, 60), (87, 12, 16, 85), (86, 15, 27, 80), (92, 3, 20, 83), (64, 7, 23, 54), (56, 19, 31, 50), (86, 14, 18, 84), (59, 13, 17, 57), (58, 15, 19, 56), (54, 23, 27, 52), (83, 20, 24, 81), (82, 22, 26, 80), (55, 21, 25, 53), (91, 6, 22, 82), (65, 2, 21, 55), (58, 12, 24, 52), (87, 13, 25, 81), (50, 31, 35, 48), (85, 16, 28, 79), (84, 18, 30, 78), (57, 17, 29, 51), (77, 32, 113, 66), (79, 28, 32, 77), (78, 30, 34, 76), (51, 29, 33, 49), (13, 59, 53, 25), (2, 65, 63, 0), (7, 64, 62, 5), (88, 10, 60, 47), (0, 63, 61, 8), (5, 62, 60, 10), (3, 64, 54, 20), (16, 56, 50, 28), (14, 59, 57, 18), (12, 58, 56, 16), (20, 54, 52, 24), (22, 55, 53, 26), (6, 65, 55, 22), (15, 58, 52, 27), (28, 50, 48, 32), (18, 57, 51, 30), (30, 51, 49, 34), (11, 88, 47, 61), (104, 70, 46, 40), (111, 36, 45, 97), (113, 37, 44, 94), (108, 39, 43, 101), (107, 38, 42, 99), (101, 43, 40, 103), (70, 105, 41, 46), (97, 45, 39, 108), (94, 44, 38, 107), (99, 42, 41, 105), (32, 48, 37, 113), (34, 49, 36, 111), (0, 93, 92, 2), (6, 91, 90, 4), (4, 90, 88, 11), (61, 47, 89, 8), (1, 93, 89, 9), (13, 87, 85, 17), (14, 86, 80, 26), (2, 92, 83, 21), (15, 86, 84, 19), (21, 83, 81, 25), (23, 82, 80, 27), (7, 91, 82, 23), (12, 87, 81, 24), (17, 85, 79, 29), (19, 84, 78, 31), (33, 77, 66, 112), (29, 79, 77, 33), (31, 78, 76, 35), (110, 67, 75, 96), (112, 66, 74, 95), (109, 68, 73, 98), (106, 69, 72, 100), (98, 73, 71, 102), (100, 72, 70, 104), (40, 46, 71, 103), (96, 75, 68, 109), (35, 76, 67, 110), (95, 74, 69, 106), (67, 111, 97, 75), (36, 112, 95, 45), (37, 110, 96, 44), (66, 113, 94, 74), (39, 106, 100, 43), (68, 108, 101, 73), (69, 107, 99, 72), (38, 109, 98, 42), (43, 100, 104, 40), (73, 101, 103, 71), (72, 99, 105, 70), (46, 41, 102, 71), (75, 97, 108, 68), (45, 95, 106, 39), (44, 96, 109, 38), (42, 98, 102, 41), (48, 35, 110, 37), (49, 33, 112, 36), (76, 34, 111, 67), (74, 94, 107, 69)])
_uv = me_cube.uv_layers.new(name='UVMap')
_uv.uv.foreach_set('vector', [0.5, 0.0, 0.625, 0.0, 0.625, 0.25, 0.5, 0.25, 0.25, 0.5, 0.375, 0.5, 0.375, 0.5, 0.25, 0.5, 0.5, 0.5, 0.625, 0.5, 0.625, 0.75, 0.5, 0.75, 0.5, 0.75, 0.625, 0.75, 0.625, 0.75, 0.5, 0.75, 0.25, 0.5, 0.375, 0.5, 0.375, 0.75, 0.25, 0.75, 0.75, 0.5, 0.875, 0.5, 0.875, 0.75, 0.75, 0.75, 0.5, 0.875, 0.625, 0.875, 0.625, 1.0, 0.5, 1.0, 0.5, 0.0, 0.375, 0.0, 0.375, 0.0, 0.5, 0.0, 0.25, 0.75, 0.375, 0.75, 0.375, 0.75, 0.25, 0.75, 0.75, 0.75, 0.875, 0.75, 0.875, 0.75, 0.75, 0.75, 0.5, 0.25, 0.625, 0.25, 0.625, 0.25, 0.5, 0.25, 0.5, 0.5, 0.625, 0.5, 0.625, 0.5, 0.5, 0.5, 0.5, 0.25, 0.625, 0.25, 0.625, 0.25, 0.5, 0.25, 0.75, 0.5, 0.625, 0.5, 0.625, 0.5, 0.75, 0.5, 0.75, 0.5, 0.625, 0.5, 0.625, 0.5, 0.75, 0.5, 0.5, 0.5, 0.375, 0.5, 0.375, 0.5, 0.5, 0.5, 0.25, 0.5, 0.125, 0.5, 0.125, 0.5, 0.25, 0.5, 0.75, 0.5, 0.625, 0.5, 0.625, 0.5, 0.75, 0.5, 0.75, 0.5, 0.625, 0.5, 0.625, 0.5, 0.75, 0.5, 0.5, 0.25, 0.625, 0.25, 0.625, 0.25, 0.5, 0.25, 0.5, 0.5, 0.375, 0.5, 0.375, 0.5, 0.5, 0.5, 0.25, 0.5, 0.125, 0.5, 0.125, 0.5, 0.25, 0.5, 0.5, 0.5, 0.375, 0.5, 0.375, 0.5, 0.5, 0.5, 0.25, 0.5, 0.125, 0.5, 0.125, 0.5, 0.25, 0.5, 0.75, 0.5, 0.875, 0.5, 0.875, 0.5, 0.75, 0.5, 0.5, 0.25, 0.375, 0.25, 0.375, 0.25, 0.5, 0.25, 0.75, 0.5, 0.625, 0.5, 0.625, 0.5, 0.75, 0.5, 0.5, 0.25, 0.625, 0.25, 0.625, 0.25, 0.5, 0.25, 0.5, 0.5, 0.375, 0.5, 0.375, 0.5, 0.5, 0.5, 0.25, 0.5, 0.125, 0.5, 0.125, 0.5, 0.25, 0.5, 0.5, 0.25, 0.625, 0.25, 0.625, 0.25, 0.5, 0.25, 0.5, 0.25, 0.625, 0.25, 0.625, 0.25, 0.5, 0.25, 0.5, 0.5, 0.375, 0.5, 0.375, 0.5, 0.5, 0.5, 0.25, 0.5, 0.125, 0.5, 0.125, 0.5, 0.25, 0.5, 0.125, 0.5, 0.25, 0.5, 0.25, 0.5, 0.125, 0.5, 0.125, 0.5, 0.25, 0.5, 0.25, 0.75, 0.125, 0.75, 0.625, 0.5, 0.75, 0.5, 0.75, 0.75, 0.625, 0.75, 0.5, 0.75, 0.625, 0.75, 0.625, 0.875, 0.5, 0.875, 0.125, 0.75, 0.25, 0.75, 0.25, 0.75, 0.125, 0.75, 0.625, 0.75, 0.75, 0.75, 0.75, 0.75, 0.625, 0.75, 0.875, 0.5, 0.75, 0.5, 0.75, 0.5, 0.875, 0.5, 0.875, 0.5, 0.75, 0.5, 0.75, 0.5, 0.875, 0.5, 0.375, 0.5, 0.25, 0.5, 0.25, 0.5, 0.375, 0.5, 0.875, 0.5, 0.75, 0.5, 0.75, 0.5, 0.875, 0.5, 0.875, 0.5, 0.75, 0.5, 0.75, 0.5, 0.875, 0.5, 0.375, 0.5, 0.25, 0.5, 0.25, 0.5, 0.375, 0.5, 0.375, 0.5, 0.25, 0.5, 0.25, 0.5, 0.375, 0.5, 0.625, 0.5, 0.75, 0.5, 0.75, 0.5, 0.625, 0.5, 0.875, 0.5, 0.75, 0.5, 0.75, 0.5, 0.875, 0.5, 0.375, 0.5, 0.25, 0.5, 0.25, 0.5, 0.375, 0.5, 0.375, 0.5, 0.25, 0.5, 0.25, 0.5, 0.375, 0.5, 0.375, 0.75, 0.5, 0.75, 0.5, 0.875, 0.375, 0.875, 0.375, 0.25, 0.5, 0.25, 0.5, 0.375, 0.375, 0.375, 0.375, 0.5, 0.25, 0.5, 0.25, 0.5, 0.375, 0.5, 0.875, 0.5, 0.75, 0.5, 0.75, 0.5, 0.875, 0.5, 0.375, 0.5, 0.25, 0.5, 0.25, 0.5, 0.375, 0.5, 0.875, 0.5, 0.75, 0.5, 0.75, 0.5, 0.875, 0.5, 0.375, 0.5, 0.25, 0.5, 0.25, 0.5, 0.375, 0.5, 0.5, 0.25, 0.625, 0.25, 0.625, 0.375, 0.5, 0.375, 0.375, 0.5, 0.25, 0.5, 0.25, 0.5, 0.375, 0.5, 0.875, 0.5, 0.75, 0.5, 0.75, 0.5, 0.875, 0.5, 0.875, 0.5, 0.75, 0.5, 0.75, 0.5, 0.875, 0.5, 0.875, 0.5, 0.75, 0.5, 0.75, 0.5, 0.875, 0.5, 0.375, 0.5, 0.25, 0.5, 0.25, 0.5, 0.375, 0.5, 0.375, 0.0, 0.5, 0.0, 0.5, 0.25, 0.375, 0.25, 0.375, 0.5, 0.5, 0.5, 0.5, 0.75, 0.375, 0.75, 0.375, 0.75, 0.5, 0.75, 0.5, 0.75, 0.375, 0.75, 0.375, 0.875, 0.5, 0.875, 0.5, 1.0, 0.375, 1.0, 0.625, 0.0, 0.5, 0.0, 0.5, 0.0, 0.625, 0.0, 0.375, 0.25, 0.5, 0.25, 0.5, 0.25, 0.375, 0.25, 0.375, 0.5, 0.5, 0.5, 0.5, 0.5, 0.375, 0.5, 0.375, 0.25, 0.5, 0.25, 0.5, 0.25, 0.375, 0.25, 0.625, 0.5, 0.5, 0.5, 0.5, 0.5, 0.625, 0.5, 0.375, 0.25, 0.5, 0.25, 0.5, 0.25, 0.375, 0.25, 0.625, 0.5, 0.5, 0.5, 0.5, 0.5, 0.625, 0.5, 0.625, 0.5, 0.5, 0.5, 0.5, 0.5, 0.625, 0.5, 0.625, 0.25, 0.5, 0.25, 0.5, 0.25, 0.625, 0.25, 0.375, 0.25, 0.5, 0.25, 0.5, 0.25, 0.375, 0.25, 0.625, 0.5, 0.5, 0.5, 0.5, 0.5, 0.625, 0.5, 0.375, 0.25, 0.5, 0.25, 0.5, 0.25, 0.375, 0.25, 0.375, 0.25, 0.5, 0.25, 0.5, 0.25, 0.375, 0.25, 0.625, 0.5, 0.5, 0.5, 0.5, 0.5, 0.625, 0.5, 0.625, 0.5, 0.5, 0.5, 0.5, 0.5, 0.625, 0.5, 0.375, 0.25, 0.5, 0.25, 0.5, 0.25, 0.375, 0.25, 0.625, 0.5, 0.5, 0.5, 0.5, 0.5, 0.625, 0.5, 0.375, 0.25, 0.5, 0.25, 0.5, 0.25, 0.375, 0.25, 0.625, 0.5, 0.5, 0.5, 0.5, 0.5, 0.625, 0.5, 0.375, 0.25, 0.5, 0.25, 0.5, 0.25, 0.375, 0.25, 0.375, 0.375, 0.5, 0.375, 0.5, 0.5, 0.375, 0.5, 0.625, 0.5, 0.5, 0.5, 0.5, 0.5, 0.625, 0.5, 0.625, 0.5, 0.5, 0.5, 0.5, 0.5, 0.625, 0.5, 0.375, 0.25, 0.5, 0.25, 0.5, 0.25, 0.375, 0.25, 0.5, 0.5, 0.375, 0.5, 0.375, 0.5, 0.5, 0.5, 0.25, 0.5, 0.125, 0.5, 0.125, 0.5, 0.25, 0.5, 0.75, 0.5, 0.625, 0.5, 0.625, 0.5, 0.75, 0.5, 0.5, 0.25, 0.625, 0.25, 0.625, 0.25, 0.5, 0.25, 0.25, 0.5, 0.125, 0.5, 0.125, 0.5, 0.25, 0.5, 0.5, 0.5, 0.375, 0.5, 0.375, 0.5, 0.5, 0.5, 0.5, 0.25, 0.625, 0.25, 0.625, 0.25, 0.5, 0.25, 0.75, 0.5, 0.625, 0.5, 0.625, 0.5, 0.75, 0.5, 0.25, 0.5, 0.125, 0.5, 0.125, 0.5, 0.25, 0.5, 0.5, 0.5, 0.375, 0.5, 0.375, 0.5, 0.5, 0.5, 0.5, 0.25, 0.625, 0.25, 0.625, 0.25, 0.5, 0.25, 0.5, 0.375, 0.625, 0.375, 0.625, 0.5, 0.5, 0.5, 0.5, 0.5, 0.375, 0.5, 0.375, 0.5, 0.5, 0.5, 0.25, 0.5, 0.125, 0.5, 0.125, 0.5, 0.25, 0.5, 0.75, 0.5, 0.625, 0.5, 0.625, 0.5, 0.75, 0.5, 0.75, 0.5, 0.625, 0.5, 0.625, 0.5, 0.75, 0.5, 0.75, 0.5, 0.625, 0.5, 0.625, 0.5, 0.75, 0.5, 0.25, 0.5, 0.125, 0.5, 0.125, 0.5, 0.25, 0.5, 0.5, 0.5, 0.375, 0.5, 0.375, 0.5, 0.5, 0.5, 0.5, 0.25, 0.625, 0.25, 0.625, 0.25, 0.5, 0.25])
me_cube.use_remesh_fix_poles = True
me_cube.use_remesh_preserve_attributes = False
me_cube.use_mirror_vertex_groups = False
me_cube.update()

# ---- objects
ob_body = bpy.data.objects.new('body', me_sphere)
ob_tunic = bpy.data.objects.new('tunic', me_plane)
ob_belt = bpy.data.objects.new('belt', me_cylinder)
ob_empty = bpy.data.objects.new('Empty', None)
ob_cube = bpy.data.objects.new('Cube', me_cube)

# ---- transforms, parenting, visibility, modifiers, constraints
ob_body.location = (0.0, 0.0, 0.0)
ob_body.scale = (0.6496, 0.7416, 1.0)
ob_body.lineart.crease_threshold = 0.0
_m = ob_body.modifiers.new('Mirror', 'MIRROR')
_m.use_axis = (False, True, False)
_m.use_clip = True
ob_tunic.location = (0.0, 0.0, 1.02)
ob_tunic.scale = (0.8623, 1.0, 1.0)
ob_tunic.lineart.crease_threshold = 0.0
_m = ob_tunic.modifiers.new('Mirror', 'MIRROR')
_m.use_axis = (False, True, False)
_m.use_clip = True
_m = ob_tunic.modifiers.new('Solidify', 'SOLIDIFY')
_m.nonmanifold_merge_threshold = 0.0003
ob_belt.location = (0.0, 0.0, 0.1252)
ob_belt.scale = (0.654, 0.7814, -0.0663)
ob_belt.lineart.crease_threshold = 0.0
ob_empty.location = (2.087e-07, 0.2108, 1.476)
ob_empty.rotation_euler = (1.571, -0.0, 1.222)
ob_empty.scale = (0.638, 0.638, 0.638)
ob_empty.empty_display_type = 'IMAGE'
ob_empty.empty_display_size = 5.0
ob_empty.lineart.crease_threshold = 0.0
ob_cube.location = (3.748e-17, 2.538e-34, 0.6916)
ob_cube.scale = (0.9542, 0.9542, 0.9542)
ob_cube.lineart.crease_threshold = 0.0
_m = ob_cube.modifiers.new('Mirror', 'MIRROR')
_m.use_axis = (False, True, False)

# ---- collection membership
col_collection.objects.link(ob_body)
col_collection.objects.link(ob_tunic)
col_collection.objects.link(ob_belt)
col_collection.objects.link(ob_empty)
col_collection.objects.link(ob_cube)

# ---- scene / render settings (as saved in the file)
scene.frame_start = 1; scene.frame_end = 250; scene.frame_set(1)
scene.render.engine = 'BLENDER_EEVEE_NEXT'
scene.cycles.use_denoising = False
scene.cycles.samples = 128
scene.cycles.sampling_pattern = 'TABULATED_SOBOL'
scene.cycles.use_adaptive_sampling = False
scene.cycles.use_light_tree = False
scene.view_settings.view_transform = 'Filmic'
bpy.context.view_layer.update()

# ---- added for rendering (the .blend has no active camera and no usable light): camera, sun
cam_auto = bpy.data.cameras.new('AutoCamera')
cam_auto.lens = 50.0
cam_auto.sensor_width = 36.0
cam_auto.clip_end = 1000.0
ob_auto_camera = bpy.data.objects.new('AutoCamera', cam_auto)
scene.collection.objects.link(ob_auto_camera)
ob_auto_camera.location = (3.85552, -4.61342, 3.13096)
ob_auto_camera.rotation_euler = (1.09748, -7.21219e-08, 0.694738)
scene.camera = ob_auto_camera
light_auto_sun = bpy.data.lights.new('AutoSun', 'SUN')
light_auto_sun.energy = 3.0
light_auto_sun.angle = 0.0523599
ob_auto_sun = bpy.data.objects.new('AutoSun', light_auto_sun)
scene.collection.objects.link(ob_auto_sun)
ob_auto_sun.rotation_euler = (0.872665, 0.174533, 0.523599)
bpy.context.view_layer.update()
